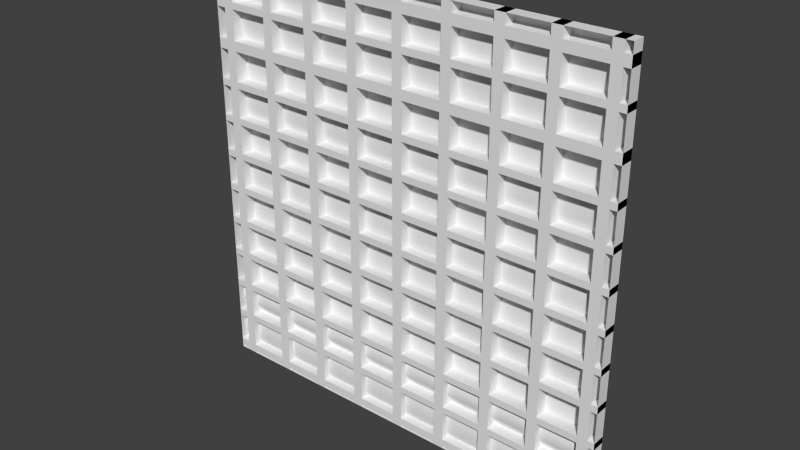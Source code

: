 # Source: maint2_3.blend  (saved by Blender 2.76.0; exported with 4.5.12 LTS)
import bpy
from mathutils import Matrix  # noqa: F401  (used for matrix-valued properties, if any)

bpy.ops.wm.read_factory_settings(use_empty=True)
scene = bpy.context.scene
scene.name = 'Scene'

# ---- collections
col_collection_1 = bpy.data.collections.new('Collection 1'); scene.collection.children.link(col_collection_1)

# ---- materials (node trees are filled in below, after node groups)
mat_maint2_3 = bpy.data.materials.new('maint2_3')
mat_maint2_3.alpha_threshold = 0.0
mat_maint2_3.use_transparent_shadow = False
mat_maint2_3.roughness = 0.5

# ---- material node trees

# ---- world
world_world = bpy.data.worlds.new('World'); scene.world = world_world
world_world.color = (0.05088, 0.05088, 0.05088)
world_world.use_sun_shadow = False
world_world.sun_shadow_jitter_overblur = 0.0
world_world.cycles.sampling_method = 'MANUAL'
world_world.cycles.sample_map_resolution = 256

# ---- meshes
me_maint2_3_005 = bpy.data.meshes.new('maint2_3.005')
me_maint2_3_005.from_pydata([(-1.28, 1.36, -1.28), (-1.28, 1.36, 1.28), (-1.28, 1.28, 1.28), (-1.28, 1.28, -1.28)], [], [(1, 2, 3, 0)])
_uv = me_maint2_3_005.uv_layers.new(name='UVMap')
_uv.uv.foreach_set('vector', [0.0, 1.0, 0.0, 1.0, 0.0, 0.0, 0.0, 0.0])
me_maint2_3_005.materials.append(mat_maint2_3)
me_maint2_3_005.use_remesh_preserve_volume = False
me_maint2_3_005.use_remesh_preserve_attributes = False
me_maint2_3_005.use_mirror_vertex_groups = False
me_maint2_3_005.update()
me_maint2_3_004 = bpy.data.meshes.new('maint2_3.004')
me_maint2_3_004.from_pydata([(-1.28, 1.36, 1.28), (1.28, 1.36, 1.28), (-1.28, 1.28, 1.28), (1.28, 1.28, 1.28)], [], [(1, 3, 2, 0)])
_uv = me_maint2_3_004.uv_layers.new(name='UVMap')
_uv.uv.foreach_set('vector', [1.0, 1.0, 1.0, 1.0, 0.0, 1.0, 0.0, 1.0])
me_maint2_3_004.materials.append(mat_maint2_3)
me_maint2_3_004.use_remesh_preserve_volume = False
me_maint2_3_004.use_remesh_preserve_attributes = False
me_maint2_3_004.use_mirror_vertex_groups = False
me_maint2_3_004.update()
me_maint2_3_003 = bpy.data.meshes.new('maint2_3.003')
me_maint2_3_003.from_pydata([(1.28, 1.36, -1.28), (1.28, 1.36, 1.28), (1.28, 1.28, -1.28), (1.28, 1.28, 1.28)], [], [(0, 2, 3, 1)])
_uv = me_maint2_3_003.uv_layers.new(name='UVMap')
_uv.uv.foreach_set('vector', [1.0, 0.0, 1.0, 0.0, 1.0, 1.0, 1.0, 1.0])
me_maint2_3_003.materials.append(mat_maint2_3)
me_maint2_3_003.use_remesh_preserve_volume = False
me_maint2_3_003.use_remesh_preserve_attributes = False
me_maint2_3_003.use_mirror_vertex_groups = False
me_maint2_3_003.update()
me_maint2_3_002 = bpy.data.meshes.new('maint2_3.002')
me_maint2_3_002.from_pydata([(-1.28, 1.36, -1.28), (1.28, 1.36, -1.28), (-1.28, 1.28, -1.28), (1.28, 1.28, -1.28)], [], [(0, 2, 3, 1)])
_uv = me_maint2_3_002.uv_layers.new(name='UVMap')
_uv.uv.foreach_set('vector', [0.0, 0.0, 0.0, 0.0, 1.0, 0.0, 1.0, 0.0])
me_maint2_3_002.materials.append(mat_maint2_3)
me_maint2_3_002.use_remesh_preserve_volume = False
me_maint2_3_002.use_remesh_preserve_attributes = False
me_maint2_3_002.use_mirror_vertex_groups = False
me_maint2_3_002.update()
me_maint2_3_001 = bpy.data.meshes.new('maint2_3.001')
me_maint2_3_001.from_pydata([(1.28, 1.28, 0.54), (-1.22, 1.28, -1.28), (1.28, 1.28, 0.5), (-1.16, 1.28, -1.28), (1.28, 1.28, 0.32), (1.28, 1.28, 0.28), (-0.92, 1.28, -1.28), (-0.86, 1.28, -1.28), (1.28, 1.28, 0.1), (1.28, 1.28, 0.06), (-0.62, 1.28, -1.28), (-0.56, 1.28, -1.28), (1.28, 1.28, -0.12), (1.28, 1.28, -0.16), (-0.32, 1.28, -1.28), (-0.26, 1.28, -1.28), (1.28, 1.28, -0.34), (1.28, 1.28, -0.38), (-0.02, 1.28, -1.28), (0.04, 1.28, -1.28), (1.28, 1.28, -0.56), (1.28, 1.28, -0.6), (0.28, 1.28, -1.28), (1.28, 1.28, -0.78), (1.28, 1.28, -0.82), (0.34, 1.28, -1.28), (1.28, 1.28, -1.0), (1.28, 1.28, -1.04), (0.58, 1.28, -1.28), (0.64, 1.28, -1.28), (1.28, 1.28, -1.22), (1.28, 1.28, -1.26), (-1.28, 1.28, -1.26), (0.88, 1.28, -1.28), (-1.28, 1.28, -1.22), (0.94, 1.28, -1.28), (-1.28, 1.28, -1.04), (-1.28, 1.28, -1.0), (1.18, 1.28, -1.28), (1.24, 1.28, -1.28), (1.24, 1.28, 1.28), (1.18, 1.28, 1.28), (-1.28, 1.28, -0.82), (-1.28, 1.28, -0.78), (0.94, 1.28, 1.28), (0.88, 1.28, 1.28), (-1.28, 1.28, -0.6), (-1.28, 1.28, -0.56), (0.64, 1.28, 1.28), (-1.28, 1.28, -0.38), (-1.28, 1.28, -0.34), (0.58, 1.28, 1.28), (-1.28, 1.28, -0.16), (-1.28, 1.28, -0.12), (0.34, 1.28, 1.28), (0.28, 1.28, 1.28), (-1.28, 1.28, 0.06), (-1.28, 1.28, 0.1), (0.04, 1.28, 1.28), (-0.02, 1.28, 1.28), (-1.28, 1.28, 0.28), (-1.28, 1.28, 0.32), (-0.26, 1.28, 1.28), (-0.32, 1.28, 1.28), (-1.28, 1.28, 0.5), (-1.28, 1.28, 0.54), (-0.56, 1.28, 1.28), (-0.62, 1.28, 1.28), (-1.28, 1.28, 0.72), (-1.28, 1.28, 0.78), (-0.86, 1.28, 1.28), (-0.92, 1.28, 1.28), (-1.28, 1.28, 0.96), (-1.28, 1.28, 1.0), (-1.16, 1.28, 1.28), (-1.28, 1.28, 1.16), (-1.28, 1.28, 1.22), (-1.22, 1.28, 1.28), (1.28, 1.28, 0.72), (1.28, 1.28, 0.78), (1.28, 1.28, 0.96), (1.28, 1.28, 1.0), (1.28, 1.28, 1.16), (1.28, 1.28, 1.22), (-1.22, 1.28, -1.26), (-1.22, 1.28, -1.22), (-1.22, 1.28, -1.04), (-1.22, 1.28, -1.0), (-1.22, 1.28, -0.82), (-1.22, 1.28, -0.78), (-1.22, 1.28, -0.6), (-1.22, 1.28, -0.56), (-1.22, 1.28, -0.38), (-1.22, 1.28, -0.34), (-1.22, 1.28, -0.16), (-1.22, 1.28, -0.12), (-1.22, 1.28, 0.06), (-1.22, 1.28, 0.1), (-1.22, 1.28, 0.28), (-1.22, 1.28, 0.32), (-1.22, 1.28, 0.5), (-1.22, 1.28, 0.54), (-1.22, 1.28, 0.72), (-1.22, 1.28, 0.78), (-1.22, 1.28, 0.96), (-1.22, 1.28, 1.0), (-1.22, 1.28, 1.16), (-1.22, 1.28, 1.22), (-1.16, 1.28, -1.26), (-1.16, 1.28, -1.22), (-1.16, 1.28, -1.04), (-1.16, 1.28, -1.0), (-1.16, 1.28, -0.82), (-1.16, 1.28, -0.78), (-1.16, 1.28, -0.6), (-1.16, 1.28, -0.56), (-1.16, 1.28, -0.38), (-1.16, 1.28, -0.34), (-1.16, 1.28, -0.16), (-1.16, 1.28, -0.12), (-1.16, 1.28, 0.06), (-1.16, 1.28, 0.1), (-1.16, 1.28, 0.28), (-1.16, 1.28, 0.32), (-1.16, 1.28, 0.5), (-1.16, 1.28, 0.54), (-1.16, 1.28, 0.72), (-1.16, 1.28, 0.78), (-1.16, 1.28, 0.96), (-1.16, 1.28, 1.0), (-1.16, 1.28, 1.16), (-1.16, 1.28, 1.22), (-0.92, 1.28, -1.26), (-0.92, 1.28, -1.22), (-0.92, 1.28, -1.04), (-0.92, 1.28, -1.0), (-0.92, 1.28, -0.82), (-0.92, 1.28, -0.78), (-0.92, 1.28, -0.6), (-0.92, 1.28, -0.56), (-0.92, 1.28, -0.38), (-0.92, 1.28, -0.34), (-0.92, 1.28, -0.16), (-0.92, 1.28, -0.12), (-0.92, 1.28, 0.06), (-0.92, 1.28, 0.1), (-0.92, 1.28, 0.28), (-0.92, 1.28, 0.32), (-0.92, 1.28, 0.5), (-0.92, 1.28, 0.54), (-0.92, 1.28, 0.72), (-0.92, 1.28, 0.78), (-0.92, 1.28, 0.96), (-0.92, 1.28, 1.0), (-0.92, 1.28, 1.16), (-0.92, 1.28, 1.22), (-0.86, 1.28, -1.26), (-0.86, 1.28, -1.22), (-0.86, 1.28, -1.04), (-0.86, 1.28, -1.0), (-0.86, 1.28, -0.82), (-0.86, 1.28, -0.78), (-0.86, 1.28, -0.6), (-0.86, 1.28, -0.56), (-0.86, 1.28, -0.38), (-0.86, 1.28, -0.34), (-0.86, 1.28, -0.16), (-0.86, 1.28, -0.12), (-0.86, 1.28, 0.06), (-0.86, 1.28, 0.1), (-0.86, 1.28, 0.28), (-0.86, 1.28, 0.32), (-0.86, 1.28, 0.5), (-0.86, 1.28, 0.54), (-0.86, 1.28, 0.72), (-0.86, 1.28, 0.78), (-0.86, 1.28, 0.96), (-0.86, 1.28, 1.0), (-0.86, 1.28, 1.16), (-0.86, 1.28, 1.22), (-0.62, 1.28, -1.26), (-0.62, 1.28, -1.22), (-0.62, 1.28, -1.04), (-0.62, 1.28, -1.0), (-0.62, 1.28, -0.82), (-0.62, 1.28, -0.78), (-0.62, 1.28, -0.6), (-0.62, 1.28, -0.56), (-0.62, 1.28, -0.38), (-0.62, 1.28, -0.34), (-0.62, 1.28, -0.16), (-0.62, 1.28, -0.12), (-0.62, 1.28, 0.06), (-0.62, 1.28, 0.1), (-0.62, 1.28, 0.28), (-0.62, 1.28, 0.32), (-0.62, 1.28, 0.5), (-0.62, 1.28, 0.54), (-0.62, 1.28, 0.72), (-0.62, 1.28, 0.78), (-0.62, 1.28, 0.96), (-0.62, 1.28, 1.0), (-0.62, 1.28, 1.16), (-0.62, 1.28, 1.22), (-0.56, 1.28, -1.26), (-0.56, 1.28, -1.22), (-0.56, 1.28, -1.04), (-0.56, 1.28, -1.0), (-0.56, 1.28, -0.82), (-0.56, 1.28, -0.78), (-0.56, 1.28, -0.6), (-0.56, 1.28, -0.56), (-0.56, 1.28, -0.38), (-0.56, 1.28, -0.34), (-0.56, 1.28, -0.16), (-0.56, 1.28, -0.12), (-0.56, 1.28, 0.06), (-0.56, 1.28, 0.1), (-0.56, 1.28, 0.28), (-0.56, 1.28, 0.32), (-0.56, 1.28, 0.5), (-0.56, 1.28, 0.54), (-0.56, 1.28, 0.72), (-0.56, 1.28, 0.78), (-0.56, 1.28, 0.96), (-0.56, 1.28, 1.0), (-0.56, 1.28, 1.16), (-0.56, 1.28, 1.22), (-0.32, 1.28, -1.26), (-0.32, 1.28, -1.22), (-0.32, 1.28, -1.04), (-0.32, 1.28, -1.0), (-0.32, 1.28, -0.82), (-0.32, 1.28, -0.78), (-0.32, 1.28, -0.6), (-0.32, 1.28, -0.56), (-0.32, 1.28, -0.38), (-0.32, 1.28, -0.34), (-0.32, 1.28, -0.16), (-0.32, 1.28, -0.12), (-0.32, 1.28, 0.06), (-0.32, 1.28, 0.1), (-0.32, 1.28, 0.28), (-0.32, 1.28, 0.32), (-0.32, 1.28, 0.5), (-0.32, 1.28, 0.54), (-0.32, 1.28, 0.72), (-0.32, 1.28, 0.78), (-0.32, 1.28, 0.96), (-0.32, 1.28, 1.0), (-0.32, 1.28, 1.16), (-0.32, 1.28, 1.22), (-0.26, 1.28, -1.26), (-0.26, 1.28, -1.22), (-0.26, 1.28, -1.04), (-0.26, 1.28, -1.0), (-0.26, 1.28, -0.82), (-0.26, 1.28, -0.78), (-0.26, 1.28, -0.6), (-0.26, 1.28, -0.56), (-0.26, 1.28, -0.38), (-0.26, 1.28, -0.34), (-0.26, 1.28, -0.16), (-0.26, 1.28, -0.12), (-0.26, 1.28, 0.06), (-0.26, 1.28, 0.1), (-0.26, 1.28, 0.28), (-0.26, 1.28, 0.32), (-0.26, 1.28, 0.5), (-0.26, 1.28, 0.54), (-0.26, 1.28, 0.72), (-0.26, 1.28, 0.78), (-0.26, 1.28, 0.96), (-0.26, 1.28, 1.0), (-0.26, 1.28, 1.16), (-0.26, 1.28, 1.22), (-0.02, 1.28, -1.26), (-0.02, 1.28, -1.22), (-0.02, 1.28, -1.04), (-0.02, 1.28, -1.0), (-0.02, 1.28, -0.82), (-0.02, 1.28, -0.78), (-0.02, 1.28, -0.6), (-0.02, 1.28, -0.56), (-0.02, 1.28, -0.38), (-0.02, 1.28, -0.34), (-0.02, 1.28, -0.16), (-0.02, 1.28, -0.12), (-0.02, 1.28, 0.06), (-0.02, 1.28, 0.1), (-0.02, 1.28, 0.28), (-0.02, 1.28, 0.32), (-0.02, 1.28, 0.5), (-0.02, 1.28, 0.54), (-0.02, 1.28, 0.72), (-0.02, 1.28, 0.78), (-0.02, 1.28, 0.96), (-0.02, 1.28, 1.0), (-0.02, 1.28, 1.16), (-0.02, 1.28, 1.22), (0.04, 1.28, -1.26), (0.04, 1.28, -1.22), (0.04, 1.28, -1.04), (0.04, 1.28, -1.0), (0.04, 1.28, -0.82), (0.04, 1.28, -0.78), (0.04, 1.28, -0.6), (0.04, 1.28, -0.56), (0.04, 1.28, -0.38), (0.04, 1.28, -0.34), (0.04, 1.28, -0.16), (0.04, 1.28, -0.12), (0.04, 1.28, 0.06), (0.04, 1.28, 0.1), (0.04, 1.28, 0.28), (0.04, 1.28, 0.32), (0.04, 1.28, 0.5), (0.04, 1.28, 0.54), (0.04, 1.28, 0.72), (0.04, 1.28, 0.78), (0.04, 1.28, 0.96), (0.04, 1.28, 1.0), (0.04, 1.28, 1.16), (0.04, 1.28, 1.22), (0.28, 1.28, -1.26), (0.28, 1.28, -1.22), (0.28, 1.28, -1.04), (0.28, 1.28, -1.0), (0.28, 1.28, -0.82), (0.28, 1.28, -0.78), (0.28, 1.28, -0.6), (0.28, 1.28, -0.56), (0.28, 1.28, -0.38), (0.28, 1.28, -0.34), (0.28, 1.28, -0.16), (0.28, 1.28, -0.12), (0.28, 1.28, 0.06), (0.28, 1.28, 0.1), (0.28, 1.28, 0.28), (0.28, 1.28, 0.32), (0.28, 1.28, 0.5), (0.28, 1.28, 0.54), (0.28, 1.28, 0.72), (0.28, 1.28, 0.78), (0.28, 1.28, 0.96), (0.28, 1.28, 1.0), (0.28, 1.28, 1.16), (0.28, 1.28, 1.22), (0.34, 1.28, -1.26), (0.34, 1.28, -1.22), (0.34, 1.28, -1.04), (0.34, 1.28, -1.0), (0.34, 1.28, -0.82), (0.34, 1.28, -0.78), (0.34, 1.28, -0.6), (0.34, 1.28, -0.56), (0.34, 1.28, -0.38), (0.34, 1.28, -0.34), (0.34, 1.28, -0.16), (0.34, 1.28, -0.12), (0.34, 1.28, 0.06), (0.34, 1.28, 0.1), (0.34, 1.28, 0.28), (0.34, 1.28, 0.32), (0.34, 1.28, 0.5), (0.34, 1.28, 0.54), (0.34, 1.28, 0.72), (0.34, 1.28, 0.78), (0.34, 1.28, 0.96), (0.34, 1.28, 1.0), (0.34, 1.28, 1.16), (0.34, 1.28, 1.22), (0.58, 1.28, -1.26), (0.58, 1.28, -1.22), (0.58, 1.28, -1.04), (0.58, 1.28, -1.0), (0.58, 1.28, -0.82), (0.58, 1.28, -0.78), (0.58, 1.28, -0.6), (0.58, 1.28, -0.56), (0.58, 1.28, -0.38), (0.58, 1.28, -0.34), (0.58, 1.28, -0.16), (0.58, 1.28, -0.12), (0.58, 1.28, 0.06), (0.58, 1.28, 0.1), (0.58, 1.28, 0.28), (0.58, 1.28, 0.32), (0.58, 1.28, 0.5), (0.58, 1.28, 0.54), (0.58, 1.28, 0.72), (0.58, 1.28, 0.78), (0.58, 1.28, 0.96), (0.58, 1.28, 1.0), (0.58, 1.28, 1.16), (0.58, 1.28, 1.22), (0.64, 1.28, -1.26), (0.64, 1.28, -1.22), (0.64, 1.28, -1.04), (0.64, 1.28, -1.0), (0.64, 1.28, -0.82), (0.64, 1.28, -0.78), (0.64, 1.28, -0.6), (0.64, 1.28, -0.56), (0.64, 1.28, -0.38), (0.64, 1.28, -0.34), (0.64, 1.28, -0.16), (0.64, 1.28, -0.12), (0.64, 1.28, 0.06), (0.64, 1.28, 0.1), (0.64, 1.28, 0.28), (0.64, 1.28, 0.32), (0.64, 1.28, 0.5), (0.64, 1.28, 0.54), (0.64, 1.28, 0.72), (0.64, 1.28, 0.78), (0.64, 1.28, 0.96), (0.64, 1.28, 1.0), (0.64, 1.28, 1.16), (0.64, 1.28, 1.22), (0.88, 1.28, -1.26), (0.88, 1.28, -1.22), (0.88, 1.28, -1.04), (0.88, 1.28, -1.0), (0.88, 1.28, -0.82), (0.88, 1.28, -0.78), (0.88, 1.28, -0.6), (0.88, 1.28, -0.56), (0.88, 1.28, -0.38), (0.88, 1.28, -0.34), (0.88, 1.28, -0.16), (0.88, 1.28, -0.12), (0.88, 1.28, 0.06), (0.88, 1.28, 0.1), (0.88, 1.28, 0.28), (0.88, 1.28, 0.32), (0.88, 1.28, 0.5), (0.88, 1.28, 0.54), (0.88, 1.28, 0.72), (0.88, 1.28, 0.78), (0.88, 1.28, 0.96), (0.88, 1.28, 1.0), (0.88, 1.28, 1.16), (0.88, 1.28, 1.22), (0.94, 1.28, -1.26), (0.94, 1.28, -1.22), (0.94, 1.28, -1.04), (0.94, 1.28, -1.0), (0.94, 1.28, -0.82), (0.94, 1.28, -0.78), (0.94, 1.28, -0.6), (0.94, 1.28, -0.56), (0.94, 1.28, -0.38), (0.94, 1.28, -0.34), (0.94, 1.28, -0.16), (0.94, 1.28, -0.12), (0.94, 1.28, 0.06), (0.94, 1.28, 0.1), (0.94, 1.28, 0.28), (0.94, 1.28, 0.32), (0.94, 1.28, 0.5), (0.94, 1.28, 0.54), (0.94, 1.28, 0.72), (0.94, 1.28, 0.78), (0.94, 1.28, 0.96), (0.94, 1.28, 1.0), (0.94, 1.28, 1.16), (0.94, 1.28, 1.22), (1.18, 1.28, -1.26), (1.18, 1.28, -1.22), (1.18, 1.28, -1.04), (1.18, 1.28, -1.0), (1.18, 1.28, -0.82), (1.18, 1.28, -0.78), (1.18, 1.28, -0.6), (1.18, 1.28, -0.56), (1.18, 1.28, -0.38), (1.18, 1.28, -0.34), (1.18, 1.28, -0.16), (1.18, 1.28, -0.12), (1.18, 1.28, 0.06), (1.18, 1.28, 0.1), (1.18, 1.28, 0.28), (1.18, 1.28, 0.32), (1.18, 1.28, 0.5), (1.18, 1.28, 0.54), (1.18, 1.28, 0.72), (1.18, 1.28, 0.78), (1.18, 1.28, 0.96), (1.18, 1.28, 1.0), (1.18, 1.28, 1.16), (1.18, 1.28, 1.22), (1.24, 1.28, -1.26), (1.24, 1.28, -1.22), (1.24, 1.28, -1.04), (1.24, 1.28, -1.0), (1.24, 1.28, -0.82), (1.24, 1.28, -0.78), (1.24, 1.28, -0.6), (1.24, 1.28, -0.56), (1.24, 1.28, -0.38), (1.24, 1.28, -0.34), (1.24, 1.28, -0.16), (1.24, 1.28, -0.12), (1.24, 1.28, 0.06), (1.24, 1.28, 0.1), (1.24, 1.28, 0.28), (1.24, 1.28, 0.32), (1.24, 1.28, 0.5), (1.24, 1.28, 0.54), (1.24, 1.28, 0.72), (1.24, 1.28, 0.78), (1.24, 1.28, 0.96), (1.24, 1.28, 1.0), (1.24, 1.28, 1.16), (1.24, 1.28, 1.22), (1.28, 1.2, 0.54), (1.28, 1.2, 0.5), (-1.22, 1.2, -1.28), (-1.16, 1.2, -1.28), (1.28, 1.2, 0.32), (1.28, 1.2, 0.28), (-0.92, 1.2, -1.28), (-0.86, 1.2, -1.28), (1.28, 1.2, 0.1), (1.28, 1.2, 0.06), (-0.62, 1.2, -1.28), (-0.56, 1.2, -1.28), (1.28, 1.2, -0.12), (1.28, 1.2, -0.16), (-0.32, 1.2, -1.28), (-0.26, 1.2, -1.28), (1.28, 1.2, -0.34), (1.28, 1.2, -0.38), (1.28, 1.2, -0.56), (-0.02, 1.2, -1.28), (0.04, 1.2, -1.28), (1.28, 1.2, -0.6), (1.28, 1.2, -0.78), (1.28, 1.2, -0.82), (0.28, 1.2, -1.28), (0.34, 1.2, -1.28), (1.28, 1.2, -1.0), (1.28, 1.2, -1.04), (0.58, 1.2, -1.28), (0.64, 1.2, -1.28), (1.28, 1.2, -1.22), (1.28, 1.2, -1.26), (-1.28, 1.2, -1.26), (-1.28, 1.2, -1.22), (0.88, 1.2, -1.28), (0.94, 1.2, -1.28), (-1.28, 1.2, -1.04), (-1.28, 1.2, -1.0), (1.18, 1.2, -1.28), (1.24, 1.2, -1.28), (1.24, 1.2, 1.28), (1.18, 1.2, 1.28), (-1.28, 1.2, -0.82), (-1.28, 1.2, -0.78), (-1.28, 1.2, -0.6), (0.94, 1.2, 1.28), (0.88, 1.2, 1.28), (-1.28, 1.2, -0.56), (-1.28, 1.2, -0.38), (-1.28, 1.2, -0.34), (0.64, 1.2, 1.28), (0.58, 1.2, 1.28), (-1.28, 1.2, -0.16), (-1.28, 1.2, -0.12), (0.34, 1.2, 1.28), (0.28, 1.2, 1.28), (-1.28, 1.2, 0.06), (-1.28, 1.2, 0.1), (0.04, 1.2, 1.28), (-0.02, 1.2, 1.28), (-1.28, 1.2, 0.28), (-1.28, 1.2, 0.32), (-0.26, 1.2, 1.28), (-0.32, 1.2, 1.28), (-1.28, 1.2, 0.5), (-1.28, 1.2, 0.54), (-0.56, 1.2, 1.28), (-0.62, 1.2, 1.28), (-1.28, 1.2, 0.72), (-1.28, 1.2, 0.78), (-1.28, 1.2, 0.96), (-0.86, 1.2, 1.28), (-0.92, 1.2, 1.28), (-1.28, 1.2, 1.0), (-1.28, 1.2, 1.16), (-1.28, 1.2, 1.22), (-1.16, 1.2, 1.28), (-1.22, 1.2, 1.28), (-1.22, 1.2, 0.1), (-1.22, 1.2, 0.06), (-1.22, 1.2, -0.12), (-1.22, 1.2, -0.16), (-1.22, 1.2, -0.34), (-1.22, 1.2, -0.38), (-1.22, 1.2, -0.56), (-1.22, 1.2, -0.6), (-1.22, 1.2, -0.78), (-1.22, 1.2, -0.82), (-1.22, 1.2, -1.0), (-1.22, 1.2, -1.04), (-1.22, 1.2, -1.22), (-1.22, 1.2, -1.26), (1.28, 1.2, 1.22), (1.28, 1.2, 1.16), (1.28, 1.2, 1.0), (1.28, 1.2, 0.96), (1.28, 1.2, 0.78), (1.28, 1.2, 0.72), (-1.22, 1.2, 0.28), (-1.22, 1.2, 0.32), (-1.22, 1.2, 0.5), (-1.22, 1.2, 0.54), (-1.22, 1.2, 0.72), (-1.22, 1.2, 0.78), (-1.22, 1.2, 0.96), (-1.22, 1.2, 1.0), (-1.22, 1.2, 1.16), (-1.22, 1.2, 1.22), (-1.16, 1.2, -1.26), (-1.16, 1.2, -1.22), (-1.16, 1.2, -1.04), (-1.16, 1.2, -1.0), (-1.16, 1.2, -0.82), (-1.16, 1.2, -0.78), (-1.16, 1.2, -0.6), (-1.16, 1.2, -0.56), (-1.16, 1.2, -0.38), (-1.16, 1.2, -0.34), (-1.16, 1.2, -0.16), (-1.16, 1.2, -0.12), (-1.16, 1.2, 0.06), (-1.16, 1.2, 0.1), (-1.16, 1.2, 0.28), (-1.16, 1.2, 0.32), (-1.16, 1.2, 0.5), (-1.16, 1.2, 0.54), (-1.16, 1.2, 0.72), (-1.16, 1.2, 0.78), (-1.16, 1.2, 0.96), (-1.16, 1.2, 1.0), (-1.16, 1.2, 1.16), (-1.16, 1.2, 1.22), (-0.92, 1.2, -1.26), (-0.92, 1.2, -1.22), (-0.92, 1.2, -1.04), (-0.92, 1.2, -1.0), (-0.92, 1.2, -0.82), (-0.92, 1.2, -0.78), (-0.92, 1.2, -0.6), (-0.92, 1.2, -0.56), (-0.92, 1.2, -0.38), (-0.92, 1.2, -0.34), (-0.92, 1.2, -0.16), (-0.92, 1.2, -0.12), (-0.92, 1.2, 0.06), (-0.92, 1.2, 0.1), (-0.92, 1.2, 0.28), (-0.92, 1.2, 0.32), (-0.92, 1.2, 0.5), (-0.92, 1.2, 0.54), (-0.92, 1.2, 0.72), (-0.92, 1.2, 0.78), (-0.92, 1.2, 0.96), (-0.92, 1.2, 1.0), (-0.92, 1.2, 1.16), (-0.92, 1.2, 1.22), (-0.86, 1.2, -1.26), (-0.86, 1.2, -1.22), (-0.86, 1.2, -1.04), (-0.86, 1.2, -1.0), (-0.86, 1.2, -0.82), (-0.86, 1.2, -0.78), (-0.86, 1.2, -0.6), (-0.86, 1.2, -0.56), (-0.86, 1.2, -0.38), (-0.86, 1.2, -0.34), (-0.86, 1.2, -0.16), (-0.86, 1.2, -0.12), (-0.86, 1.2, 0.06), (-0.86, 1.2, 0.1), (-0.86, 1.2, 0.28), (-0.86, 1.2, 0.32), (-0.86, 1.2, 0.5), (-0.86, 1.2, 0.54), (-0.86, 1.2, 0.72), (-0.86, 1.2, 0.78), (-0.86, 1.2, 0.96), (-0.86, 1.2, 1.0), (-0.86, 1.2, 1.16), (-0.86, 1.2, 1.22), (-0.62, 1.2, -1.26), (-0.62, 1.2, -1.22), (-0.62, 1.2, -1.04), (-0.62, 1.2, -1.0), (-0.62, 1.2, -0.82), (-0.62, 1.2, -0.78), (-0.62, 1.2, -0.6), (-0.62, 1.2, -0.56), (-0.62, 1.2, -0.38), (-0.62, 1.2, -0.34), (-0.62, 1.2, -0.16), (-0.62, 1.2, -0.12), (-0.62, 1.2, 0.06), (-0.62, 1.2, 0.1), (-0.62, 1.2, 0.28), (-0.62, 1.2, 0.32), (-0.62, 1.2, 0.5), (-0.62, 1.2, 0.54), (-0.62, 1.2, 0.72), (-0.62, 1.2, 0.78), (-0.62, 1.2, 0.96), (-0.62, 1.2, 1.0), (-0.62, 1.2, 1.16), (-0.62, 1.2, 1.22), (-0.56, 1.2, -1.26), (-0.56, 1.2, -1.22), (-0.56, 1.2, -1.04), (-0.56, 1.2, -1.0), (-0.56, 1.2, -0.82), (-0.56, 1.2, -0.78), (-0.56, 1.2, -0.6), (-0.56, 1.2, -0.56), (-0.56, 1.2, -0.38), (-0.56, 1.2, -0.34), (-0.56, 1.2, -0.16), (-0.56, 1.2, -0.12), (-0.56, 1.2, 0.06), (-0.56, 1.2, 0.1), (-0.56, 1.2, 0.28), (-0.56, 1.2, 0.32), (-0.56, 1.2, 0.5), (-0.56, 1.2, 0.54), (-0.56, 1.2, 0.72), (-0.56, 1.2, 0.78), (-0.56, 1.2, 0.96), (-0.56, 1.2, 1.0), (-0.56, 1.2, 1.16), (-0.56, 1.2, 1.22), (-0.32, 1.2, -1.26), (-0.32, 1.2, -1.22), (-0.32, 1.2, -1.04), (-0.32, 1.2, -1.0), (-0.32, 1.2, -0.82), (-0.32, 1.2, -0.78), (-0.32, 1.2, -0.6), (-0.32, 1.2, -0.56), (-0.32, 1.2, -0.38), (-0.32, 1.2, -0.34), (-0.32, 1.2, -0.16), (-0.32, 1.2, -0.12), (-0.32, 1.2, 0.06), (-0.32, 1.2, 0.1), (-0.32, 1.2, 0.28), (-0.32, 1.2, 0.32), (-0.32, 1.2, 0.5), (-0.32, 1.2, 0.54), (-0.32, 1.2, 0.72), (-0.32, 1.2, 0.78), (-0.32, 1.2, 0.96), (-0.32, 1.2, 1.0), (-0.32, 1.2, 1.16), (-0.32, 1.2, 1.22), (-0.26, 1.2, -1.26), (-0.26, 1.2, -1.22), (-0.26, 1.2, -1.04), (-0.26, 1.2, -1.0), (-0.26, 1.2, -0.82), (-0.26, 1.2, -0.78), (-0.26, 1.2, -0.6), (-0.26, 1.2, -0.56), (-0.26, 1.2, -0.38), (-0.26, 1.2, -0.34), (-0.26, 1.2, -0.16), (-0.26, 1.2, -0.12), (-0.26, 1.2, 0.06), (-0.26, 1.2, 0.1), (-0.26, 1.2, 0.28), (-0.26, 1.2, 0.32), (-0.26, 1.2, 0.5), (-0.26, 1.2, 0.54), (-0.26, 1.2, 0.72), (-0.26, 1.2, 0.78), (-0.26, 1.2, 0.96), (-0.26, 1.2, 1.0), (-0.26, 1.2, 1.16), (-0.26, 1.2, 1.22), (-0.02, 1.2, -1.26), (-0.02, 1.2, -1.22), (-0.02, 1.2, -1.04), (-0.02, 1.2, -1.0), (-0.02, 1.2, -0.82), (-0.02, 1.2, -0.78), (-0.02, 1.2, -0.6), (-0.02, 1.2, -0.56), (-0.02, 1.2, -0.38), (-0.02, 1.2, -0.34), (-0.02, 1.2, -0.16), (-0.02, 1.2, -0.12), (-0.02, 1.2, 0.06), (-0.02, 1.2, 0.1), (-0.02, 1.2, 0.28), (-0.02, 1.2, 0.32), (-0.02, 1.2, 0.5), (-0.02, 1.2, 0.54), (-0.02, 1.2, 0.72), (-0.02, 1.2, 0.78), (-0.02, 1.2, 0.96), (-0.02, 1.2, 1.0), (-0.02, 1.2, 1.16), (-0.02, 1.2, 1.22), (0.04, 1.2, -1.26), (0.04, 1.2, -1.22), (0.04, 1.2, -1.04), (0.04, 1.2, -1.0), (0.04, 1.2, -0.82), (0.04, 1.2, -0.78), (0.04, 1.2, -0.6), (0.04, 1.2, -0.56), (0.04, 1.2, -0.38), (0.04, 1.2, -0.34), (0.04, 1.2, -0.16), (0.04, 1.2, -0.12), (0.04, 1.2, 0.06), (0.04, 1.2, 0.1), (0.04, 1.2, 0.28), (0.04, 1.2, 0.32), (0.04, 1.2, 0.5), (0.04, 1.2, 0.54), (0.04, 1.2, 0.72), (0.04, 1.2, 0.78), (0.04, 1.2, 0.96), (0.04, 1.2, 1.0), (0.04, 1.2, 1.16), (0.04, 1.2, 1.22), (0.28, 1.2, -1.26), (0.28, 1.2, -1.22), (0.28, 1.2, -1.04), (0.28, 1.2, -1.0), (0.28, 1.2, -0.82), (0.28, 1.2, -0.78), (0.28, 1.2, -0.6), (0.28, 1.2, -0.56), (0.28, 1.2, -0.38), (0.28, 1.2, -0.34), (0.28, 1.2, -0.16), (0.28, 1.2, -0.12), (0.28, 1.2, 0.06), (0.28, 1.2, 0.1), (0.28, 1.2, 0.28), (0.28, 1.2, 0.32), (0.28, 1.2, 0.5), (0.28, 1.2, 0.54), (0.28, 1.2, 0.72), (0.28, 1.2, 0.78), (0.28, 1.2, 0.96), (0.28, 1.2, 1.0), (0.28, 1.2, 1.16), (0.28, 1.2, 1.22), (0.34, 1.2, -1.26), (0.34, 1.2, -1.22), (0.34, 1.2, -1.04), (0.34, 1.2, -1.0), (0.34, 1.2, -0.82), (0.34, 1.2, -0.78), (0.34, 1.2, -0.6), (0.34, 1.2, -0.56), (0.34, 1.2, -0.38), (0.34, 1.2, -0.34), (0.34, 1.2, -0.16), (0.34, 1.2, -0.12), (0.34, 1.2, 0.06), (0.34, 1.2, 0.1), (0.34, 1.2, 0.28), (0.34, 1.2, 0.32), (0.34, 1.2, 0.5), (0.34, 1.2, 0.54), (0.34, 1.2, 0.72), (0.34, 1.2, 0.78), (0.34, 1.2, 0.96), (0.34, 1.2, 1.0), (0.34, 1.2, 1.16), (0.34, 1.2, 1.22), (0.58, 1.2, -1.26), (0.58, 1.2, -1.22), (0.58, 1.2, -1.04), (0.58, 1.2, -1.0), (0.58, 1.2, -0.82), (0.58, 1.2, -0.78), (0.58, 1.2, -0.6), (0.58, 1.2, -0.56), (0.58, 1.2, -0.38), (0.58, 1.2, -0.34), (0.58, 1.2, -0.16), (0.58, 1.2, -0.12), (0.58, 1.2, 0.06), (0.58, 1.2, 0.1), (0.58, 1.2, 0.28), (0.58, 1.2, 0.32), (0.58, 1.2, 0.5), (0.58, 1.2, 0.54), (0.58, 1.2, 0.72), (0.58, 1.2, 0.78), (0.58, 1.2, 0.96), (0.58, 1.2, 1.0), (0.58, 1.2, 1.16), (0.58, 1.2, 1.22), (0.64, 1.2, -1.26), (0.64, 1.2, -1.22), (0.64, 1.2, -1.04), (0.64, 1.2, -1.0), (0.64, 1.2, -0.82), (0.64, 1.2, -0.78), (0.64, 1.2, -0.6), (0.64, 1.2, -0.56), (0.64, 1.2, -0.38), (0.64, 1.2, -0.34), (0.64, 1.2, -0.16), (0.64, 1.2, -0.12), (0.64, 1.2, 0.06), (0.64, 1.2, 0.1), (0.64, 1.2, 0.28), (0.64, 1.2, 0.32), (0.64, 1.2, 0.5), (0.64, 1.2, 0.54), (0.64, 1.2, 0.72), (0.64, 1.2, 0.78), (0.64, 1.2, 0.96), (0.64, 1.2, 1.0), (0.64, 1.2, 1.16), (0.64, 1.2, 1.22), (0.88, 1.2, -1.26), (0.88, 1.2, -1.22), (0.88, 1.2, -1.04), (0.88, 1.2, -1.0), (0.88, 1.2, -0.82), (0.88, 1.2, -0.78), (0.88, 1.2, -0.6), (0.88, 1.2, -0.56), (0.88, 1.2, -0.38), (0.88, 1.2, -0.34), (0.88, 1.2, -0.16), (0.88, 1.2, -0.12), (0.88, 1.2, 0.06), (0.88, 1.2, 0.1), (0.88, 1.2, 0.28), (0.88, 1.2, 0.32), (0.88, 1.2, 0.5), (0.88, 1.2, 0.54), (0.88, 1.2, 0.72), (0.88, 1.2, 0.78), (0.88, 1.2, 0.96), (0.88, 1.2, 1.0), (0.88, 1.2, 1.16), (0.88, 1.2, 1.22), (0.94, 1.2, -1.26), (0.94, 1.2, -1.22), (0.94, 1.2, -1.04), (0.94, 1.2, -1.0), (0.94, 1.2, -0.82), (0.94, 1.2, -0.78), (0.94, 1.2, -0.6), (0.94, 1.2, -0.56), (0.94, 1.2, -0.38), (0.94, 1.2, -0.34), (0.94, 1.2, -0.16), (0.94, 1.2, -0.12), (0.94, 1.2, 0.06), (0.94, 1.2, 0.1), (0.94, 1.2, 0.28), (0.94, 1.2, 0.32), (0.94, 1.2, 0.5), (0.94, 1.2, 0.54), (0.94, 1.2, 0.72), (0.94, 1.2, 0.78), (0.94, 1.2, 0.96), (0.94, 1.2, 1.0), (0.94, 1.2, 1.16), (0.94, 1.2, 1.22), (1.18, 1.2, -1.26), (1.18, 1.2, -1.22), (1.18, 1.2, -1.04), (1.18, 1.2, -1.0), (1.18, 1.2, -0.82), (1.18, 1.2, -0.78), (1.18, 1.2, -0.6), (1.18, 1.2, -0.56), (1.18, 1.2, -0.38), (1.18, 1.2, -0.34), (1.18, 1.2, -0.16), (1.18, 1.2, -0.12), (1.18, 1.2, 0.06), (1.18, 1.2, 0.1), (1.18, 1.2, 0.28), (1.18, 1.2, 0.32), (1.18, 1.2, 0.5), (1.18, 1.2, 0.54), (1.18, 1.2, 0.72), (1.18, 1.2, 0.78), (1.18, 1.2, 0.96), (1.18, 1.2, 1.0), (1.18, 1.2, 1.16), (1.18, 1.2, 1.22), (1.24, 1.2, -1.26), (1.24, 1.2, -1.22), (1.24, 1.2, -1.04), (1.24, 1.2, -1.0), (1.24, 1.2, -0.82), (1.24, 1.2, -0.78), (1.24, 1.2, -0.6), (1.24, 1.2, -0.56), (1.24, 1.2, -0.38), (1.24, 1.2, -0.34), (1.24, 1.2, -0.16), (1.24, 1.2, -0.12), (1.24, 1.2, 0.06), (1.24, 1.2, 0.1), (1.24, 1.2, 0.28), (1.24, 1.2, 0.32), (1.24, 1.2, 0.5), (1.24, 1.2, 0.54), (1.24, 1.2, 0.72), (1.24, 1.2, 0.78), (1.24, 1.2, 0.96), (1.24, 1.2, 1.0), (1.24, 1.2, 1.16), (1.24, 1.2, 1.22)], [], [(706, 707, 683, 682), (710, 711, 687, 686), (762, 246, 245, 761), (12, 528, 529, 13), (26, 542, 543, 27), (520, 521, 5, 4), (229, 745, 746, 230), (207, 208, 724, 723), (602, 601, 90, 89), (990, 474, 473, 989), (732, 731, 215, 216), (616, 100, 99, 615), (988, 472, 471, 987), (147, 663, 664, 148), (1001, 1002, 486, 485), (956, 440, 439, 955), (253, 254, 770, 769), (217, 218, 734, 733), (621, 622, 106, 105), (503, 504, 1020, 1019), (954, 438, 437, 953), (1024, 1023, 507, 508), (285, 801, 802, 286), (750, 234, 233, 749), (780, 779, 263, 264), (279, 795, 796, 280), (191, 707, 708, 192), (293, 809, 810, 294), (1004, 488, 487, 1003), (811, 812, 296, 295), (319, 320, 836, 835), (661, 662, 146, 145), (794, 278, 277, 793), (837, 836, 860, 859, 858, 857, 856, 855, 854, 853, 852, 851, 850, 849, 848, 847, 846, 845, 821, 820, 844, 843, 842, 841, 840, 540, 541, 864, 865, 866, 867, 868, 869, 870, 871, 872, 873, 874, 875, 876, 877, 878, 879, 880, 881, 882, 883, 884, 885, 886, 887, 570, 571, 863, 862, 861), (311, 312, 828, 827), (930, 929, 413, 414), (825, 309, 310, 826), (345, 861, 862, 346), (223, 224, 740, 739), (966, 965, 449, 450), (807, 808, 292, 291), (329, 845, 846, 330), (951, 952, 436, 435), (936, 550, 551, 960, 961, 962, 986, 987, 963, 964, 965, 966, 967, 968, 969, 970, 971, 972, 973, 974, 998, 999, 975, 976, 1000, 1001, 977, 978, 979, 980, 1004, 1005, 981, 982, 983, 561, 562, 959, 935, 934, 958, 957, 956, 955, 954, 953, 952, 951, 950, 949, 948, 947, 923, 922, 946, 945, 944, 943, 942, 941, 940, 939, 938, 937, 913, 912), (333, 849, 850, 334), (698, 182, 181, 697), (1000, 484, 483, 999), (499, 500, 1016, 1015), (858, 342, 341, 857), (86, 85, 606, 605), (940, 424, 423, 939), (705, 706, 190, 189), (855, 856, 340, 339), (760, 244, 243, 759), (803, 804, 288, 287), (729, 213, 214, 730), (758, 242, 241, 757), (354, 870, 869, 353), (331, 847, 848, 332), (710, 194, 193, 709), (727, 211, 212, 728), (271, 272, 788, 787), (883, 367, 368, 884), (974, 973, 457, 458), (135, 651, 652, 136), (889, 890, 374, 373), (524, 525, 9, 8), (30, 546, 547, 31), (712, 713, 689, 688), (305, 306, 822, 821), (716, 717, 693, 692), (794, 793, 769, 768, 792, 535, 536, 816, 840, 841, 817, 818, 842, 843, 819, 820, 821, 822, 846, 847, 823, 824, 848, 849, 825, 826, 850, 851, 827, 828, 852, 853, 829, 830, 854, 855, 831, 832, 856, 857, 833, 834, 858, 859, 835, 836, 837, 838, 862, 863, 839, 574, 575, 815, 814, 813, 812, 811, 810, 809, 808, 807, 806, 805, 804, 803, 802, 801, 777, 776, 800, 799, 798, 797, 773, 772, 796, 795, 771, 770), (548, 549, 34, 32), (716, 200, 199, 715), (614, 98, 97, 594), (633, 117, 118, 634), (915, 916, 940, 941, 917, 918, 942, 943, 919, 920, 944, 945, 921, 922, 923, 924, 948, 949, 925, 926, 950, 951, 927, 928, 952, 953, 929, 930, 954, 955, 931, 932, 956, 957, 933, 934, 935, 566, 567, 911, 887, 886, 910, 909, 885, 884, 908, 907, 883, 882, 906, 905, 881, 880, 904, 903, 879, 878, 902, 901, 877, 876, 900, 899, 875, 874, 898, 897, 873, 872, 896, 895, 871, 870, 894, 893, 869, 868, 892, 891, 867, 866, 890, 889, 865, 864, 888, 544, 545, 912, 913, 914, 938, 939), (607, 518, 519, 624, 648, 649, 625, 626, 627, 628, 652, 653, 629, 630, 654, 655, 631, 632, 656, 657, 633, 634, 658, 659, 635, 636, 660, 661, 637, 638, 662, 663, 639, 640, 664, 665, 641, 642, 666, 667, 643, 644, 668, 669, 645, 646, 670, 671, 647, 592, 593, 623, 591, 590, 622, 621, 589, 586, 620, 619, 585, 584, 618, 617, 581, 580, 616, 615, 577, 576, 614, 594, 573, 572, 595, 596, 569, 568, 597, 598, 565, 564, 599, 600, 563, 560, 601, 602, 559, 558, 603, 604, 553, 552, 605, 606, 549, 548), (842, 326, 325, 841), (527, 720, 721, 722, 723, 724, 748, 747, 746, 745, 744, 530, 531, 768, 769, 770, 771, 772, 773, 774, 798, 799, 775, 776, 777, 778, 802, 803, 779, 780, 804, 805, 781, 782, 806, 807, 783, 784, 808, 809, 785, 786, 810, 811, 787, 788, 812, 813, 789, 790, 814, 815, 791, 578, 579, 767, 766, 765, 764, 763, 762, 761, 760, 759, 758, 757, 756, 755, 754, 753, 752, 751, 750, 749, 725, 726, 727, 728, 729, 730, 731, 732, 733, 734, 735, 736, 737, 738, 739, 740, 741, 742, 743, 582, 583, 719, 718, 717, 716, 715, 714, 713, 712, 711, 710, 709, 708, 707, 706, 705, 704, 703, 702, 701, 700, 699, 675, 676, 677, 678, 679, 680, 681, 682, 683, 684, 685, 686, 687, 688, 689, 690, 691, 692, 693, 694, 695, 587, 588, 671, 670, 669, 668, 667, 666, 665, 664, 663, 662, 661, 660, 659, 658, 657, 656, 655, 654, 653, 652, 651, 627, 626, 650, 649, 648, 522, 523, 672, 673, 674, 698, 697, 696, 526), (762, 763, 739, 738), (819, 303, 304, 820), (756, 757, 733, 732), (758, 759, 735, 734), (713, 714, 198, 197), (766, 767, 743, 742), (700, 701, 677, 676), (754, 755, 731, 730), (708, 709, 685, 684), (714, 715, 691, 690), (719, 695, 694, 718), (744, 745, 721, 720), (697, 673, 672, 696), (746, 747, 723, 722), (750, 751, 727, 726), (679, 678, 702, 703), (752, 753, 729, 728), (704, 705, 681, 680), (760, 761, 737, 736), (764, 765, 741, 740), (537, 21, 20, 534), (539, 24, 23, 538), (540, 22, 25, 541), (898, 382, 381, 897), (544, 28, 29, 545), (550, 33, 35, 551), (553, 37, 36, 552), (554, 38, 39, 555), (744, 228, 14, 530), (556, 40, 41, 557), (175, 176, 692, 691), (559, 43, 42, 558), (561, 44, 45, 562), (563, 47, 46, 560), (565, 50, 49, 564), (566, 48, 51, 567), (569, 53, 52, 568), (570, 54, 55, 571), (981, 465, 466, 982), (573, 57, 56, 572), (574, 58, 59, 575), (577, 61, 60, 576), (578, 62, 63, 579), (581, 65, 64, 580), (582, 66, 67, 583), (984, 468, 38, 554), (585, 69, 68, 584), (587, 70, 71, 588), (589, 73, 72, 586), (1022, 1021, 505, 506), (591, 76, 75, 590), (592, 74, 77, 593), (593, 77, 107, 623), (644, 643, 127, 128), (647, 131, 74, 592), (257, 258, 774, 773), (752, 236, 235, 751), (701, 702, 186, 185), (588, 71, 155, 671), (695, 179, 70, 587), (509, 510, 1026, 1025), (96, 95, 596, 595), (992, 476, 475, 991), (583, 67, 203, 719), (743, 227, 66, 582), (115, 116, 632, 631), (854, 338, 337, 853), (1009, 493, 494, 1010), (579, 63, 251, 767), (791, 275, 62, 578), (718, 202, 201, 717), (119, 120, 636, 635), (575, 59, 299, 815), (839, 323, 58, 574), (620, 104, 103, 619), (668, 152, 151, 667), (183, 699, 700, 184), (571, 55, 347, 863), (887, 371, 54, 570), (607, 84, 1, 518), (766, 250, 249, 765), (994, 478, 477, 993), (609, 82, 83, 608), (567, 51, 395, 911), (935, 419, 48, 566), (611, 80, 81, 610), (562, 45, 443, 959), (983, 467, 44, 561), (613, 78, 79, 612), (531, 15, 252, 768), (557, 41, 491, 1007), (1031, 515, 40, 556), (255, 256, 772, 771), (1006, 490, 489, 1005), (123, 124, 640, 639), (555, 39, 492, 1008), (265, 266, 782, 781), (92, 91, 600, 599), (205, 206, 722, 721), (519, 3, 108, 624), (501, 502, 1018, 1017), (625, 109, 110, 626), (776, 775, 259, 260), (497, 498, 1014, 1013), (627, 111, 112, 628), (783, 267, 268, 784), (637, 121, 122, 638), (833, 317, 318, 834), (88, 87, 604, 603), (225, 226, 742, 741), (1012, 1011, 495, 496), (101, 617, 618, 102), (993, 969, 968, 992, 991, 967, 966, 990, 989, 965, 964, 988, 987, 986, 985, 961, 960, 984, 554, 555, 1008, 547, 546, 1009, 1010, 543, 542, 1011, 1012, 539, 538, 1013, 1014, 537, 534, 1015, 1016, 533, 532, 1017, 1018, 529, 528, 1019, 1020, 525, 524, 1021, 1022, 521, 520, 1023, 1024, 517, 516, 1025, 1026, 613, 612, 1027, 1028, 611, 610, 1029, 1030, 609, 608, 1031, 556, 557, 1007, 983, 982, 1006, 1005, 1004, 1003, 979, 978, 1002, 1001, 1000, 999, 998, 997, 973, 972, 996, 995, 971, 970, 994), (792, 276, 18, 535), (597, 94, 93, 598), (629, 113, 114, 630), (1029, 513, 514, 1030), (624, 108, 132, 648), (649, 133, 109, 625), (641, 125, 126, 642), (626, 110, 134, 650), (651, 135, 111, 627), (628, 112, 136, 652), (653, 137, 113, 629), (630, 114, 138, 654), (655, 139, 115, 631), (632, 116, 140, 656), (657, 141, 117, 633), (634, 118, 142, 658), (659, 143, 119, 635), (636, 120, 144, 660), (661, 145, 121, 637), (638, 122, 146, 662), (297, 813, 814, 298), (663, 147, 123, 639), (640, 124, 148, 664), (665, 149, 125, 641), (642, 126, 150, 666), (667, 151, 127, 643), (644, 128, 152, 668), (669, 153, 129, 645), (646, 130, 154, 670), (671, 155, 131, 647), (1008, 492, 31, 547), (546, 30, 493, 1009), (1010, 494, 27, 543), (542, 26, 495, 1011), (1012, 496, 24, 539), (538, 23, 497, 1013), (1014, 498, 21, 537), (534, 20, 499, 1015), (1016, 500, 17, 533), (532, 16, 501, 1017), (1018, 502, 13, 529), (648, 132, 6, 522), (528, 12, 503, 1019), (1020, 504, 9, 525), (524, 8, 505, 1021), (1022, 506, 5, 521), (520, 4, 507, 1023), (963, 447, 448, 964), (1024, 508, 2, 517), (516, 0, 509, 1025), (1026, 510, 78, 613), (612, 79, 511, 1027), (1028, 512, 80, 611), (610, 81, 513, 1029), (1030, 514, 82, 609), (798, 282, 281, 797), (608, 83, 515, 1031), (960, 444, 468, 984), (985, 469, 445, 961), (962, 446, 470, 986), (987, 471, 447, 963), (964, 448, 472, 988), (989, 473, 449, 965), (966, 450, 474, 990), (991, 475, 451, 967), (968, 452, 476, 992), (462, 978, 977, 461), (993, 477, 453, 969), (970, 454, 478, 994), (995, 479, 455, 971), (972, 456, 480, 996), (997, 481, 457, 973), (974, 458, 482, 998), (654, 138, 137, 653), (999, 483, 459, 975), (976, 460, 484, 1000), (1001, 485, 461, 977), (978, 462, 486, 1002), (1003, 487, 463, 979), (980, 464, 488, 1004), (1005, 489, 465, 981), (982, 466, 490, 1006), (1007, 491, 467, 983), (912, 396, 420, 936), (937, 421, 397, 913), (400, 916, 915, 399), (914, 398, 422, 938), (939, 423, 399, 915), (916, 400, 424, 940), (941, 425, 401, 917), (918, 402, 426, 942), (943, 427, 403, 919), (920, 404, 428, 944), (945, 429, 405, 921), (922, 406, 430, 946), (947, 431, 407, 923), (924, 408, 432, 948), (401, 402, 918, 917), (949, 433, 409, 925), (926, 410, 434, 950), (951, 435, 411, 927), (799, 800, 284, 283), (649, 650, 134, 133), (928, 412, 436, 952), (953, 437, 413, 929), (930, 414, 438, 954), (955, 439, 415, 931), (932, 416, 440, 956), (957, 441, 417, 933), (684, 683, 167, 168), (934, 418, 442, 958), (959, 443, 419, 935), (864, 348, 372, 888), (889, 373, 349, 865), (866, 350, 374, 890), (891, 375, 351, 867), (975, 459, 460, 976), (868, 352, 376, 892), (893, 377, 353, 869), (870, 354, 378, 894), (895, 379, 355, 871), (536, 19, 300, 816), (872, 356, 380, 896), (897, 381, 357, 873), (874, 358, 382, 898), (903, 904, 388, 387), (165, 166, 682, 681), (899, 383, 359, 875), (876, 360, 384, 900), (901, 385, 361, 877), (878, 362, 386, 902), (903, 387, 363, 879), (880, 364, 388, 904), (905, 389, 365, 881), (882, 366, 390, 906), (907, 391, 367, 883), (884, 368, 392, 908), (924, 923, 407, 408), (909, 393, 369, 885), (886, 370, 394, 910), (911, 395, 371, 887), (816, 300, 324, 840), (841, 325, 301, 817), (818, 302, 326, 842), (843, 327, 303, 819), (820, 304, 328, 844), (845, 329, 305, 821), (822, 306, 330, 846), (847, 331, 307, 823), (824, 308, 332, 848), (895, 896, 380, 379), (849, 333, 309, 825), (826, 310, 334, 850), (851, 335, 311, 827), (828, 312, 336, 852), (913, 397, 398, 914), (853, 337, 313, 829), (830, 314, 338, 854), (855, 339, 315, 831), (832, 316, 340, 856), (857, 341, 317, 833), (834, 318, 342, 858), (859, 343, 319, 835), (361, 362, 878, 877), (836, 320, 344, 860), (655, 656, 140, 139), (861, 345, 321, 837), (838, 322, 346, 862), (863, 347, 323, 839), (768, 252, 276, 792), (823, 307, 308, 824), (793, 277, 253, 769), (770, 254, 278, 794), (795, 279, 255, 771), (772, 256, 280, 796), (797, 281, 257, 773), (774, 258, 282, 798), (670, 154, 153, 669), (799, 283, 259, 775), (776, 260, 284, 800), (801, 285, 261, 777), (778, 262, 286, 802), (803, 287, 263, 779), (780, 264, 288, 804), (805, 289, 265, 781), (782, 266, 290, 806), (807, 291, 267, 783), (784, 268, 292, 808), (809, 293, 269, 785), (523, 7, 156, 672), (786, 270, 294, 810), (301, 302, 818, 817), (811, 295, 271, 787), (764, 248, 247, 763), (788, 272, 296, 812), (813, 297, 273, 789), (790, 274, 298, 814), (894, 378, 377, 893), (815, 299, 275, 791), (720, 204, 228, 744), (745, 229, 205, 721), (722, 206, 230, 746), (747, 231, 207, 723), (724, 208, 232, 748), (749, 233, 209, 725), (726, 210, 234, 750), (751, 235, 211, 727), (728, 212, 236, 752), (910, 394, 393, 909), (753, 237, 213, 729), (384, 383, 899, 900), (829, 313, 314, 830), (730, 214, 238, 754), (755, 239, 215, 731), (732, 216, 240, 756), (757, 241, 217, 733), (734, 218, 242, 758), (759, 243, 219, 735), (736, 220, 244, 760), (545, 29, 396, 912), (761, 245, 221, 737), (738, 222, 246, 762), (763, 247, 223, 739), (740, 224, 248, 764), (831, 315, 316, 832), (765, 249, 225, 741), (742, 226, 250, 766), (767, 251, 227, 743), (672, 156, 180, 696), (697, 181, 157, 673), (674, 158, 182, 698), (699, 183, 159, 675), (676, 160, 184, 700), (701, 185, 161, 677), (678, 162, 186, 702), (703, 187, 163, 679), (680, 164, 188, 704), (679, 163, 164, 680), (705, 189, 165, 681), (682, 166, 190, 706), (707, 191, 167, 683), (684, 168, 192, 708), (709, 193, 169, 685), (686, 170, 194, 710), (711, 195, 171, 687), (688, 172, 196, 712), (713, 197, 173, 689), (690, 174, 198, 714), (171, 172, 688, 687), (715, 199, 175, 691), (925, 409, 410, 926), (692, 176, 200, 716), (717, 201, 177, 693), (694, 178, 202, 718), (719, 203, 179, 695), (548, 32, 84, 607), (606, 85, 34, 549), (552, 36, 86, 605), (604, 87, 37, 553), (558, 42, 88, 603), (149, 665, 666, 150), (602, 89, 43, 559), (560, 46, 90, 601), (837, 321, 322, 838), (600, 91, 47, 563), (564, 49, 92, 599), (598, 93, 50, 565), (919, 403, 404, 920), (568, 52, 94, 597), (596, 95, 53, 569), (572, 56, 96, 595), (594, 97, 57, 573), (576, 60, 98, 614), (840, 324, 22, 540), (615, 99, 61, 577), (580, 64, 100, 616), (160, 676, 675, 159), (617, 101, 65, 581), (584, 68, 102, 618), (619, 103, 69, 585), (586, 72, 104, 620), (902, 386, 385, 901), (621, 105, 73, 589), (590, 75, 106, 622), (623, 107, 76, 591), (463, 464, 980, 979), (972, 971, 455, 456), (934, 933, 417, 418), (737, 221, 222, 738), (685, 169, 170, 686), (405, 406, 922, 921), (445, 446, 962, 961), (693, 177, 178, 694), (696, 180, 10, 526), (997, 998, 482, 481), (995, 996, 480, 479), (908, 392, 391, 907), (336, 335, 851, 852), (946, 430, 429, 945), (936, 420, 33, 550), (986, 470, 469, 985), (453, 454, 970, 969), (511, 512, 1028, 1027), (704, 188, 187, 703), (754, 238, 237, 753), (415, 416, 932, 931), (273, 274, 790, 789), (944, 428, 427, 943), (541, 25, 348, 864), (359, 360, 876, 875), (712, 196, 195, 711), (806, 290, 289, 805), (844, 328, 327, 843), (358, 874, 873, 357), (726, 725, 209, 210), (866, 865, 349, 350), (871, 355, 356, 872), (365, 366, 882, 881), (778, 777, 261, 262), (957, 958, 442, 441), (527, 11, 204, 720), (130, 646, 645, 129), (938, 422, 421, 937), (867, 351, 352, 868), (551, 35, 444, 960), (747, 748, 232, 231), (879, 363, 364, 880), (157, 158, 674, 673), (859, 860, 344, 343), (941, 942, 426, 425), (677, 161, 162, 678), (432, 431, 947, 948), (885, 369, 370, 886), (219, 220, 736, 735), (967, 451, 452, 968), (888, 372, 28, 544), (950, 434, 433, 949), (411, 412, 928, 927), (755, 756, 240, 239), (144, 143, 659, 660), (657, 658, 142, 141), (785, 269, 270, 786), (517, 2, 0, 516), (518, 1, 3, 519), (522, 6, 7, 523), (526, 10, 11, 527), (905, 906, 390, 389), (530, 14, 15, 531), (375, 891, 892, 376), (533, 17, 16, 532), (535, 18, 19, 536), (689, 173, 174, 690)])
_uv = me_maint2_3_001.uv_layers.new(name='UVMap')
_uv.uv.foreach_set('vector', [0.2578, 0.4375, 0.2578, 0.4531, 0.1641, 0.4531, 0.1641, 0.4375, 0.2578, 0.6094, 0.2578, 0.625, 0.1641, 0.625, 0.1641, 0.6094, 0.5812, 0.6011, 0.5812, 0.5873, 0.5777, 0.5873, 0.5777, 0.6011, 0.5648, 0.5873, 0.5648, 0.6011, 0.564, 0.6011, 0.564, 0.5873, 0.5476, 0.5873, 0.5476, 0.6011, 0.5468, 0.6011, 0.5468, 0.5873, 0.5734, 0.6011, 0.5726, 0.6011, 0.5726, 0.5873, 0.5734, 0.5873, 0.5433, 0.5873, 0.5433, 0.6011, 0.5468, 0.6011, 0.5468, 0.5873, 0.5476, 0.5873, 0.5511, 0.5873, 0.5511, 0.6011, 0.5476, 0.6011, 0.5519, 0.6011, 0.5554, 0.6011, 0.5554, 0.5873, 0.5519, 0.5873, 0.5554, 0.6011, 0.5554, 0.5873, 0.5519, 0.5873, 0.5519, 0.6011, 0.5683, 0.6011, 0.5648, 0.6011, 0.5648, 0.5873, 0.5683, 0.5873, 0.5769, 0.6011, 0.5769, 0.5873, 0.5734, 0.5873, 0.5734, 0.6011, 0.5511, 0.6011, 0.5511, 0.5873, 0.5476, 0.5873, 0.5476, 0.6011, 0.5734, 0.5873, 0.5734, 0.6011, 0.5769, 0.6011, 0.5769, 0.5873, 0.5777, 0.6011, 0.5812, 0.6011, 0.5812, 0.5873, 0.5777, 0.5873, 0.5859, 0.6011, 0.5859, 0.5873, 0.5824, 0.5873, 0.5824, 0.6011, 0.5433, 0.5873, 0.5468, 0.5873, 0.5468, 0.6011, 0.5433, 0.6011, 0.5691, 0.5873, 0.5726, 0.5873, 0.5726, 0.6011, 0.5691, 0.6011, 0.5867, 0.6011, 0.5898, 0.6011, 0.5898, 0.5873, 0.5867, 0.5873, 0.5648, 0.5873, 0.5683, 0.5873, 0.5683, 0.6011, 0.5648, 0.6011, 0.5812, 0.6011, 0.5812, 0.5873, 0.5777, 0.5873, 0.5777, 0.6011, 0.5769, 0.6011, 0.5734, 0.6011, 0.5734, 0.5873, 0.5769, 0.5873, 0.5605, 0.5873, 0.5605, 0.6011, 0.564, 0.6011, 0.564, 0.5873, 0.5554, 0.6011, 0.5554, 0.5873, 0.5519, 0.5873, 0.5519, 0.6011, 0.5683, 0.6011, 0.5648, 0.6011, 0.5648, 0.5873, 0.5683, 0.5873, 0.5476, 0.5873, 0.5476, 0.6011, 0.5511, 0.6011, 0.5511, 0.5873, 0.5648, 0.5873, 0.5648, 0.6011, 0.5683, 0.6011, 0.5683, 0.5873, 0.5777, 0.5873, 0.5777, 0.6011, 0.5812, 0.6011, 0.5812, 0.5873, 0.5859, 0.6011, 0.5859, 0.5873, 0.5824, 0.5873, 0.5824, 0.6011, 0.5824, 0.6011, 0.5859, 0.6011, 0.5859, 0.5873, 0.5824, 0.5873, 0.5824, 0.5873, 0.5859, 0.5873, 0.5859, 0.6011, 0.5824, 0.6011, 0.5691, 0.6011, 0.5726, 0.6011, 0.5726, 0.5873, 0.5691, 0.5873, 0.5468, 0.6011, 0.5468, 0.5873, 0.5433, 0.5873, 0.5433, 0.6011, 0.5156, 0.8906, 0.5156, 0.875, 0.6094, 0.875, 0.6094, 0.8047, 0.6094, 0.7813, 0.6094, 0.7109, 0.6094, 0.6953, 0.6094, 0.625, 0.6094, 0.6094, 0.6094, 0.5391, 0.6094, 0.5234, 0.6094, 0.4531, 0.6094, 0.4375, 0.6094, 0.3672, 0.6094, 0.3516, 0.6094, 0.2813, 0.6094, 0.2656, 0.6094, 0.1953, 0.5156, 0.1953, 0.5156, 0.1797, 0.6094, 0.1797, 0.6094, 0.1094, 0.6094, 0.09375, 0.6094, 0.02344, 0.6094, 0.007812, 0.6094, 0.0, 0.6328, 0.0, 0.6328, 0.007812, 0.6328, 0.02344, 0.6328, 0.09375, 0.6328, 0.1094, 0.6328, 0.1797, 0.6328, 0.1953, 0.6328, 0.2656, 0.6328, 0.2813, 0.6328, 0.3516, 0.6328, 0.3672, 0.6328, 0.4375, 0.6328, 0.4531, 0.6328, 0.5234, 0.6328, 0.5391, 0.6328, 0.6094, 0.6328, 0.625, 0.6328, 0.6953, 0.6328, 0.7109, 0.6328, 0.7813, 0.6328, 0.8047, 0.6328, 0.875, 0.6328, 0.8906, 0.6328, 0.9531, 0.6328, 0.9766, 0.6328, 1.0, 0.6094, 1.0, 0.6094, 0.9766, 0.6094, 0.9531, 0.6094, 0.8906, 0.5648, 0.5873, 0.5683, 0.5873, 0.5683, 0.6011, 0.5648, 0.6011, 0.5812, 0.6011, 0.5777, 0.6011, 0.5777, 0.5873, 0.5812, 0.5873, 0.5605, 0.6011, 0.5605, 0.5873, 0.564, 0.5873, 0.564, 0.6011, 0.5867, 0.5873, 0.5867, 0.6011, 0.5898, 0.6011, 0.5898, 0.5873, 0.5824, 0.5873, 0.5859, 0.5873, 0.5859, 0.6011, 0.5824, 0.6011, 0.5554, 0.6011, 0.5519, 0.6011, 0.5519, 0.5873, 0.5554, 0.5873, 0.5734, 0.6011, 0.5769, 0.6011, 0.5769, 0.5873, 0.5734, 0.5873, 0.5519, 0.5873, 0.5519, 0.6011, 0.5554, 0.6011, 0.5554, 0.5873, 0.5734, 0.6011, 0.5769, 0.6011, 0.5769, 0.5873, 0.5734, 0.5873, 0.8438, 0.007812, 0.8438, 0.0, 0.8672, 0.0, 0.8672, 0.007812, 0.8672, 0.02344, 0.8672, 0.09375, 0.9609, 0.09375, 0.9609, 0.1094, 0.8672, 0.1094, 0.8672, 0.1797, 0.8672, 0.1953, 0.8672, 0.2656, 0.8672, 0.2813, 0.8672, 0.3516, 0.8672, 0.3672, 0.8672, 0.4375, 0.8672, 0.4531, 0.8672, 0.5234, 0.8672, 0.5391, 0.8672, 0.6094, 0.9609, 0.6094, 0.9609, 0.625, 0.8672, 0.625, 0.8672, 0.6953, 0.9609, 0.6953, 0.9609, 0.7109, 0.8672, 0.7109, 0.8672, 0.7813, 0.8672, 0.8047, 0.8672, 0.875, 0.9609, 0.875, 0.9609, 0.8906, 0.8672, 0.8906, 0.8672, 0.9531, 0.8672, 0.9766, 0.8672, 1.0, 0.8438, 1.0, 0.8438, 0.9766, 0.75, 0.9766, 0.75, 0.9531, 0.8438, 0.9531, 0.8438, 0.8906, 0.8438, 0.875, 0.8437, 0.8047, 0.8437, 0.7813, 0.8437, 0.7109, 0.8438, 0.6953, 0.8438, 0.625, 0.8437, 0.6094, 0.8438, 0.5391, 0.8437, 0.5234, 0.8438, 0.4531, 0.75, 0.4531, 0.75, 0.4375, 0.8437, 0.4375, 0.8438, 0.3672, 0.8437, 0.3516, 0.8438, 0.2813, 0.8438, 0.2656, 0.8438, 0.1953, 0.8438, 0.1797, 0.8438, 0.1094, 0.8438, 0.09375, 0.8438, 0.02344, 0.75, 0.02344, 0.75, 0.007812, 0.5605, 0.5873, 0.5605, 0.6011, 0.564, 0.6011, 0.564, 0.5873, 0.5468, 0.6011, 0.5468, 0.5873, 0.5433, 0.5873, 0.5433, 0.6011, 0.5769, 0.6011, 0.5769, 0.5873, 0.5734, 0.5873, 0.5734, 0.6011, 0.5562, 0.5873, 0.5597, 0.5873, 0.5597, 0.6011, 0.5562, 0.6011, 0.5812, 0.6011, 0.5812, 0.5873, 0.5777, 0.5873, 0.5777, 0.6011, 0.5468, 0.5873, 0.5433, 0.5873, 0.5433, 0.6011, 0.5468, 0.6011, 0.5511, 0.6011, 0.5511, 0.5873, 0.5476, 0.5873, 0.5476, 0.6011, 0.5605, 0.6011, 0.564, 0.6011, 0.564, 0.5873, 0.5605, 0.5873, 0.5734, 0.6011, 0.5769, 0.6011, 0.5769, 0.5873, 0.5734, 0.5873, 0.5769, 0.6011, 0.5769, 0.5873, 0.5734, 0.5873, 0.5734, 0.6011, 0.5648, 0.6011, 0.5683, 0.6011, 0.5683, 0.5873, 0.5648, 0.5873, 0.5605, 0.6011, 0.5605, 0.5873, 0.564, 0.5873, 0.564, 0.6011, 0.5726, 0.6011, 0.5726, 0.5873, 0.5691, 0.5873, 0.5691, 0.6011, 0.5554, 0.5873, 0.5554, 0.6011, 0.5519, 0.6011, 0.5519, 0.5873, 0.5562, 0.5873, 0.5562, 0.6011, 0.5597, 0.6011, 0.5597, 0.5873, 0.5726, 0.6011, 0.5726, 0.5873, 0.5691, 0.5873, 0.5691, 0.6011, 0.5562, 0.6011, 0.5562, 0.5873, 0.5597, 0.5873, 0.5597, 0.6011, 0.5824, 0.5873, 0.5859, 0.5873, 0.5859, 0.6011, 0.5824, 0.6011, 0.5824, 0.6011, 0.5824, 0.5873, 0.5859, 0.5873, 0.5859, 0.6011, 0.5726, 0.6011, 0.5691, 0.6011, 0.5691, 0.5873, 0.5726, 0.5873, 0.5476, 0.5873, 0.5476, 0.6011, 0.5511, 0.6011, 0.5511, 0.5873, 0.5433, 0.6011, 0.5468, 0.6011, 0.5468, 0.5873, 0.5433, 0.5873, 0.5691, 0.6011, 0.5683, 0.6011, 0.5683, 0.5873, 0.5691, 0.5873, 0.5433, 0.5873, 0.5433, 0.6011, 0.5425, 0.6011, 0.5425, 0.5873, 0.2578, 0.6953, 0.2578, 0.7109, 0.1641, 0.7109, 0.1641, 0.6953, 0.5519, 0.5873, 0.5554, 0.5873, 0.5554, 0.6011, 0.5519, 0.6011, 0.2578, 0.875, 0.2578, 0.8906, 0.1641, 0.8906, 0.1641, 0.875, 0.4922, 0.09375, 0.4922, 0.02344, 0.3984, 0.02344, 0.3984, 0.007812, 0.4922, 0.007812, 0.4922, 0.0, 0.5156, 0.0, 0.5156, 0.007812, 0.6094, 0.007812, 0.6094, 0.02344, 0.5156, 0.02344, 0.5156, 0.09375, 0.6094, 0.09375, 0.6094, 0.1094, 0.5156, 0.1094, 0.5156, 0.1797, 0.5156, 0.1953, 0.5156, 0.2656, 0.6094, 0.2656, 0.6094, 0.2813, 0.5156, 0.2813, 0.5156, 0.3516, 0.6094, 0.3516, 0.6094, 0.3672, 0.5156, 0.3672, 0.5156, 0.4375, 0.6094, 0.4375, 0.6094, 0.4531, 0.5156, 0.4531, 0.5156, 0.5234, 0.6094, 0.5234, 0.6094, 0.5391, 0.5156, 0.5391, 0.5156, 0.6094, 0.6094, 0.6094, 0.6094, 0.625, 0.5156, 0.625, 0.5156, 0.6953, 0.6094, 0.6953, 0.6094, 0.7109, 0.5156, 0.7109, 0.5156, 0.7813, 0.6094, 0.7813, 0.6094, 0.8047, 0.5156, 0.8047, 0.5156, 0.875, 0.5156, 0.8906, 0.5156, 0.9531, 0.6094, 0.9531, 0.6094, 0.9766, 0.5156, 0.9766, 0.5156, 1.0, 0.4922, 1.0, 0.4922, 0.9766, 0.4922, 0.9531, 0.4922, 0.8906, 0.4922, 0.875, 0.4922, 0.8047, 0.4922, 0.7813, 0.4922, 0.7109, 0.4922, 0.6953, 0.4922, 0.625, 0.4922, 0.6094, 0.4922, 0.5391, 0.4922, 0.5234, 0.4922, 0.4531, 0.4922, 0.4375, 0.4922, 0.3672, 0.3984, 0.3672, 0.3984, 0.3516, 0.4922, 0.3516, 0.4922, 0.2813, 0.4922, 0.2656, 0.4922, 0.1953, 0.3984, 0.1953, 0.3984, 0.1797, 0.4922, 0.1797, 0.4922, 0.1094, 0.3984, 0.1094, 0.3984, 0.09375, 0.5425, 0.6011, 0.5433, 0.6011, 0.5433, 0.5873, 0.5425, 0.5873, 0.5859, 0.6011, 0.5859, 0.5873, 0.5824, 0.5873, 0.5824, 0.6011, 0.5726, 0.6011, 0.5726, 0.5873, 0.5691, 0.5873, 0.5691, 0.6011, 0.5605, 0.6011, 0.5605, 0.5873, 0.564, 0.5873, 0.564, 0.6011, 0.75, 0.1094, 0.75, 0.1797, 0.8438, 0.1797, 0.8438, 0.1953, 0.75, 0.1953, 0.75, 0.2656, 0.8438, 0.2656, 0.8438, 0.2813, 0.75, 0.2813, 0.75, 0.3516, 0.8437, 0.3516, 0.8438, 0.3672, 0.75, 0.3672, 0.75, 0.4375, 0.75, 0.4531, 0.75, 0.5234, 0.8437, 0.5234, 0.8438, 0.5391, 0.75, 0.5391, 0.75, 0.6094, 0.8437, 0.6094, 0.8438, 0.625, 0.75, 0.625, 0.75, 0.6953, 0.8438, 0.6953, 0.8437, 0.7109, 0.75, 0.7109, 0.75, 0.7813, 0.8437, 0.7813, 0.8437, 0.8047, 0.75, 0.8047, 0.75, 0.875, 0.8438, 0.875, 0.8438, 0.8906, 0.75, 0.8906, 0.75, 0.9531, 0.75, 0.9766, 0.75, 1.0, 0.7266, 1.0, 0.7266, 0.9766, 0.6328, 0.9766, 0.6328, 0.9531, 0.7266, 0.9531, 0.7266, 0.8906, 0.6328, 0.8906, 0.6328, 0.875, 0.7266, 0.875, 0.7266, 0.8047, 0.6328, 0.8047, 0.6328, 0.7813, 0.7266, 0.7813, 0.7266, 0.7109, 0.6328, 0.7109, 0.6328, 0.6953, 0.7266, 0.6953, 0.7266, 0.625, 0.6328, 0.625, 0.6328, 0.6094, 0.7266, 0.6094, 0.7266, 0.5391, 0.6328, 0.5391, 0.6328, 0.5234, 0.7266, 0.5234, 0.7266, 0.4531, 0.6328, 0.4531, 0.6328, 0.4375, 0.7266, 0.4375, 0.7266, 0.3672, 0.6328, 0.3672, 0.6328, 0.3516, 0.7266, 0.3516, 0.7266, 0.2813, 0.6328, 0.2813, 0.6328, 0.2656, 0.7266, 0.2656, 0.7266, 0.1953, 0.6328, 0.1953, 0.6328, 0.1797, 0.7266, 0.1797, 0.7266, 0.1094, 0.6328, 0.1094, 0.6328, 0.09375, 0.7266, 0.09375, 0.7266, 0.02344, 0.6328, 0.02344, 0.6328, 0.007812, 0.7266, 0.007812, 0.7266, 0.0, 0.75, 0.0, 0.75, 0.007812, 0.75, 0.02344, 0.75, 0.09375, 0.8438, 0.09375, 0.8438, 0.1094, 0.02344, 0.007812, 0.02344, 0.0, 0.04688, 0.0, 0.04688, 0.007812, 0.1406, 0.007812, 0.1406, 0.02344, 0.04687, 0.02344, 0.04688, 0.09375, 0.04688, 0.1094, 0.04687, 0.1797, 0.1406, 0.1797, 0.1406, 0.1953, 0.04688, 0.1953, 0.04688, 0.2656, 0.1406, 0.2656, 0.1406, 0.2813, 0.04688, 0.2813, 0.04687, 0.3516, 0.1406, 0.3516, 0.1406, 0.3672, 0.04687, 0.3672, 0.04687, 0.4375, 0.1406, 0.4375, 0.1406, 0.4531, 0.04687, 0.4531, 0.04687, 0.5234, 0.1406, 0.5234, 0.1406, 0.5391, 0.04687, 0.5391, 0.04688, 0.6094, 0.1406, 0.6094, 0.1406, 0.625, 0.04688, 0.625, 0.04688, 0.6953, 0.1406, 0.6953, 0.1406, 0.7109, 0.04687, 0.7109, 0.04687, 0.7813, 0.1406, 0.7813, 0.1406, 0.8047, 0.04688, 0.8047, 0.04688, 0.875, 0.1406, 0.875, 0.1406, 0.8906, 0.04688, 0.8906, 0.04687, 0.9531, 0.1406, 0.9531, 0.1406, 0.9766, 0.04688, 0.9766, 0.04688, 1.0, 0.02344, 1.0, 0.02344, 0.9766, 0.0, 0.9766, 0.0, 0.9531, 0.02344, 0.9531, 0.02344, 0.8906, 0.0, 0.8906, 0.0, 0.875, 0.02344, 0.875, 0.02344, 0.8047, 0.0, 0.8047, 0.0, 0.7812, 0.02344, 0.7813, 0.02344, 0.7109, 0.0, 0.7109, 0.0, 0.6953, 0.02344, 0.6953, 0.02344, 0.625, 0.0, 0.625, 0.0, 0.6094, 0.02344, 0.6094, 0.02344, 0.5391, 0.0, 0.5391, 0.0, 0.5234, 0.02344, 0.5234, 0.02344, 0.4531, 0.0, 0.4531, 0.0, 0.4375, 0.02344, 0.4375, 0.02344, 0.3672, 0.0, 0.3672, 0.0, 0.3516, 0.02344, 0.3516, 0.02344, 0.2813, 0.0, 0.2812, 0.0, 0.2656, 0.02344, 0.2656, 0.02344, 0.1953, 0.0, 0.1953, 0.0, 0.1797, 0.02344, 0.1797, 0.02344, 0.1094, 0.0, 0.1094, 0.0, 0.09375, 0.02344, 0.09375, 0.02344, 0.02344, 0.0, 0.02344, 0.0, 0.007812, 0.5468, 0.6011, 0.5468, 0.5873, 0.5433, 0.5873, 0.5433, 0.6011, 0.2813, 0.0, 0.2813, 0.007812, 0.2813, 0.02344, 0.2812, 0.09375, 0.2812, 0.1094, 0.2812, 0.1797, 0.375, 0.1797, 0.375, 0.1094, 0.375, 0.09375, 0.375, 0.02344, 0.375, 0.007812, 0.375, 0.0, 0.3984, 0.0, 0.3984, 0.007812, 0.3984, 0.02344, 0.3984, 0.09375, 0.3984, 0.1094, 0.3984, 0.1797, 0.3984, 0.1953, 0.3984, 0.2656, 0.4922, 0.2656, 0.4922, 0.2813, 0.3984, 0.2813, 0.3984, 0.3516, 0.3984, 0.3672, 0.3984, 0.4375, 0.4922, 0.4375, 0.4922, 0.4531, 0.3984, 0.4531, 0.3984, 0.5234, 0.4922, 0.5234, 0.4922, 0.5391, 0.3984, 0.5391, 0.3984, 0.6094, 0.4922, 0.6094, 0.4922, 0.625, 0.3984, 0.625, 0.3984, 0.6953, 0.4922, 0.6953, 0.4922, 0.7109, 0.3984, 0.7109, 0.3984, 0.7813, 0.4922, 0.7813, 0.4922, 0.8047, 0.3984, 0.8047, 0.3984, 0.875, 0.4922, 0.875, 0.4922, 0.8906, 0.3984, 0.8906, 0.3984, 0.9531, 0.4922, 0.9531, 0.4922, 0.9766, 0.3984, 0.9766, 0.3984, 1.0, 0.375, 1.0, 0.375, 0.9766, 0.375, 0.9531, 0.375, 0.8906, 0.375, 0.875, 0.375, 0.8047, 0.375, 0.7813, 0.375, 0.7109, 0.375, 0.6953, 0.375, 0.625, 0.375, 0.6094, 0.375, 0.5391, 0.375, 0.5234, 0.375, 0.4531, 0.375, 0.4375, 0.375, 0.3672, 0.375, 0.3516, 0.375, 0.2813, 0.375, 0.2656, 0.375, 0.1953, 0.2812, 0.1953, 0.2812, 0.2656, 0.2812, 0.2813, 0.2812, 0.3516, 0.2812, 0.3672, 0.2812, 0.4375, 0.2812, 0.4531, 0.2812, 0.5234, 0.2812, 0.5391, 0.2812, 0.6094, 0.2812, 0.625, 0.2812, 0.6953, 0.2812, 0.7109, 0.2812, 0.7813, 0.2812, 0.8047, 0.2812, 0.875, 0.2812, 0.8906, 0.2812, 0.9531, 0.2812, 0.9766, 0.2812, 1.0, 0.2578, 1.0, 0.2578, 0.9766, 0.2578, 0.9531, 0.2578, 0.8906, 0.2578, 0.875, 0.2578, 0.8047, 0.2578, 0.7813, 0.2578, 0.7109, 0.2578, 0.6953, 0.2578, 0.625, 0.2578, 0.6094, 0.2578, 0.5391, 0.2578, 0.5234, 0.2578, 0.4531, 0.2578, 0.4375, 0.2578, 0.3672, 0.2578, 0.3516, 0.2578, 0.2813, 0.2578, 0.2656, 0.2578, 0.1953, 0.2578, 0.1797, 0.2578, 0.1094, 0.1641, 0.1094, 0.1641, 0.1797, 0.1641, 0.1953, 0.1641, 0.2656, 0.1641, 0.2813, 0.1641, 0.3516, 0.1641, 0.3672, 0.1641, 0.4375, 0.1641, 0.4531, 0.1641, 0.5234, 0.1641, 0.5391, 0.1641, 0.6094, 0.1641, 0.625, 0.1641, 0.6953, 0.1641, 0.7109, 0.1641, 0.7813, 0.1641, 0.8047, 0.1641, 0.875, 0.1641, 0.8906, 0.1641, 0.9531, 0.1641, 0.9766, 0.1641, 1.0, 0.1406, 1.0, 0.1406, 0.9766, 0.1406, 0.9531, 0.1406, 0.8906, 0.1406, 0.875, 0.1406, 0.8047, 0.1406, 0.7813, 0.1406, 0.7109, 0.1406, 0.6953, 0.1406, 0.625, 0.1406, 0.6094, 0.1406, 0.5391, 0.1406, 0.5234, 0.1406, 0.4531, 0.1406, 0.4375, 0.1406, 0.3672, 0.1406, 0.3516, 0.1406, 0.2813, 0.1406, 0.2656, 0.1406, 0.1953, 0.1406, 0.1797, 0.1406, 0.1094, 0.04688, 0.1094, 0.04688, 0.09375, 0.1406, 0.09375, 0.1406, 0.02344, 0.1406, 0.007812, 0.1406, 0.0, 0.1641, 0.0, 0.1641, 0.007812, 0.1641, 0.02344, 0.1641, 0.09375, 0.2578, 0.09375, 0.2578, 0.02344, 0.2578, 0.007812, 0.2578, 0.0, 0.375, 0.7813, 0.375, 0.8047, 0.2812, 0.8047, 0.2812, 0.7813, 0.5476, 0.6011, 0.5476, 0.5873, 0.5511, 0.5873, 0.5511, 0.6011, 0.375, 0.5234, 0.375, 0.5391, 0.2812, 0.5391, 0.2812, 0.5234, 0.375, 0.6094, 0.375, 0.625, 0.2812, 0.625, 0.2812, 0.6094, 0.5777, 0.6011, 0.5812, 0.6011, 0.5812, 0.5873, 0.5777, 0.5873, 0.375, 0.9531, 0.375, 0.9766, 0.2812, 0.9766, 0.2812, 0.9531, 0.2578, 0.1797, 0.2578, 0.1953, 0.1641, 0.1953, 0.1641, 0.1797, 0.375, 0.4375, 0.375, 0.4531, 0.2812, 0.4531, 0.2812, 0.4375, 0.2578, 0.5234, 0.2578, 0.5391, 0.1641, 0.5391, 0.1641, 0.5234, 0.2578, 0.7813, 0.2578, 0.8047, 0.1641, 0.8047, 0.1641, 0.7813, 0.2578, 0.9766, 0.1641, 0.9766, 0.1641, 0.9531, 0.2578, 0.9531, 0.375, 0.007812, 0.375, 0.02344, 0.2813, 0.02344, 0.2813, 0.007812, 0.2578, 0.02344, 0.1641, 0.02344, 0.1641, 0.007812, 0.2578, 0.007812, 0.375, 0.09375, 0.375, 0.1094, 0.2812, 0.1094, 0.2812, 0.09375, 0.375, 0.2656, 0.375, 0.2813, 0.2812, 0.2813, 0.2812, 0.2656, 0.1641, 0.2813, 0.1641, 0.2656, 0.2578, 0.2656, 0.2578, 0.2813, 0.375, 0.3516, 0.375, 0.3672, 0.2812, 0.3672, 0.2812, 0.3516, 0.2578, 0.3516, 0.2578, 0.3672, 0.1641, 0.3672, 0.1641, 0.3516, 0.375, 0.6953, 0.375, 0.7109, 0.2812, 0.7109, 0.2812, 0.6953, 0.375, 0.875, 0.375, 0.8906, 0.2812, 0.8906, 0.2812, 0.875, 0.5554, 0.6011, 0.5554, 0.5873, 0.5562, 0.5873, 0.5562, 0.6011, 0.5511, 0.6011, 0.5511, 0.5873, 0.5519, 0.5873, 0.5519, 0.6011, 0.5421, 0.6011, 0.5421, 0.5873, 0.5421, 0.5873, 0.5421, 0.6011, 0.564, 0.6011, 0.564, 0.5873, 0.5605, 0.5873, 0.5605, 0.6011, 0.5421, 0.6011, 0.5421, 0.5873, 0.5421, 0.5873, 0.5421, 0.6011, 0.5421, 0.6011, 0.5421, 0.5873, 0.5421, 0.5873, 0.5421, 0.6011, 0.5476, 0.6011, 0.5476, 0.5873, 0.5468, 0.5873, 0.5468, 0.6011, 0.5421, 0.6011, 0.5421, 0.5873, 0.5421, 0.5873, 0.5421, 0.6011, 0.5425, 0.6011, 0.5425, 0.5873, 0.5421, 0.5873, 0.5421, 0.6011, 0.5922, 0.6011, 0.5922, 0.5873, 0.5922, 0.5873, 0.5922, 0.6011, 0.5824, 0.5873, 0.5859, 0.5873, 0.5859, 0.6011, 0.5824, 0.6011, 0.5519, 0.6011, 0.5519, 0.5873, 0.5511, 0.5873, 0.5511, 0.6011, 0.5922, 0.6011, 0.5922, 0.5873, 0.5922, 0.5873, 0.5922, 0.6011, 0.5562, 0.6011, 0.5562, 0.5873, 0.5554, 0.5873, 0.5554, 0.6011, 0.5605, 0.6011, 0.5605, 0.5873, 0.5597, 0.5873, 0.5597, 0.6011, 0.5922, 0.6011, 0.5922, 0.5873, 0.5922, 0.5873, 0.5922, 0.6011, 0.5648, 0.6011, 0.5648, 0.5873, 0.564, 0.5873, 0.564, 0.6011, 0.5922, 0.6011, 0.5922, 0.5873, 0.5922, 0.5873, 0.5922, 0.6011, 0.5867, 0.6011, 0.5867, 0.5873, 0.5898, 0.5873, 0.5898, 0.6011, 0.5691, 0.6011, 0.5691, 0.5873, 0.5683, 0.5873, 0.5683, 0.6011, 0.5922, 0.6011, 0.5922, 0.5873, 0.5922, 0.5873, 0.5922, 0.6011, 0.5734, 0.6011, 0.5734, 0.5873, 0.5726, 0.5873, 0.5726, 0.6011, 0.5922, 0.6011, 0.5922, 0.5873, 0.5922, 0.5873, 0.5922, 0.6011, 0.5777, 0.6011, 0.5777, 0.5873, 0.5769, 0.5873, 0.5769, 0.6011, 0.5922, 0.6011, 0.5922, 0.5873, 0.5922, 0.5873, 0.5922, 0.6011, 0.5425, 0.6011, 0.5425, 0.5873, 0.5421, 0.5873, 0.5421, 0.6011, 0.5824, 0.6011, 0.5824, 0.5873, 0.5812, 0.5873, 0.5812, 0.6011, 0.5922, 0.6011, 0.5922, 0.5873, 0.5922, 0.5873, 0.5922, 0.6011, 0.5867, 0.6011, 0.5867, 0.5873, 0.5859, 0.5873, 0.5859, 0.6011, 0.5726, 0.6011, 0.5691, 0.6011, 0.5691, 0.5873, 0.5726, 0.5873, 0.591, 0.6011, 0.591, 0.5873, 0.5898, 0.5873, 0.5898, 0.6011, 0.5922, 0.6011, 0.5922, 0.5873, 0.5922, 0.5873, 0.5922, 0.6011, 0.5922, 0.6011, 0.5922, 0.5873, 0.591, 0.5873, 0.591, 0.6011, 0.5859, 0.6011, 0.5824, 0.6011, 0.5824, 0.5873, 0.5859, 0.5873, 0.591, 0.6011, 0.591, 0.5873, 0.5922, 0.5873, 0.5922, 0.6011, 0.5519, 0.5873, 0.5554, 0.5873, 0.5554, 0.6011, 0.5519, 0.6011, 0.5597, 0.6011, 0.5597, 0.5873, 0.5562, 0.5873, 0.5562, 0.6011, 0.5519, 0.6011, 0.5554, 0.6011, 0.5554, 0.5873, 0.5519, 0.5873, 0.5922, 0.6011, 0.5922, 0.5873, 0.591, 0.5873, 0.591, 0.6011, 0.591, 0.6011, 0.591, 0.5873, 0.5922, 0.5873, 0.5922, 0.6011, 0.5777, 0.5873, 0.5812, 0.5873, 0.5812, 0.6011, 0.5777, 0.6011, 0.5683, 0.5873, 0.5648, 0.5873, 0.5648, 0.6011, 0.5683, 0.6011, 0.5597, 0.6011, 0.5597, 0.5873, 0.5562, 0.5873, 0.5562, 0.6011, 0.5922, 0.6011, 0.5922, 0.5873, 0.591, 0.5873, 0.591, 0.6011, 0.591, 0.6011, 0.591, 0.5873, 0.5922, 0.5873, 0.5922, 0.6011, 0.5562, 0.5873, 0.5597, 0.5873, 0.5597, 0.6011, 0.5562, 0.6011, 0.5726, 0.6011, 0.5726, 0.5873, 0.5691, 0.5873, 0.5691, 0.6011, 0.5433, 0.6011, 0.5433, 0.5873, 0.5468, 0.5873, 0.5468, 0.6011, 0.5922, 0.6011, 0.5922, 0.5873, 0.591, 0.5873, 0.591, 0.6011, 0.591, 0.6011, 0.591, 0.5873, 0.5922, 0.5873, 0.5922, 0.6011, 0.5898, 0.6011, 0.5898, 0.5873, 0.5867, 0.5873, 0.5867, 0.6011, 0.5648, 0.5873, 0.5683, 0.5873, 0.5683, 0.6011, 0.5648, 0.6011, 0.5922, 0.6011, 0.5922, 0.5873, 0.591, 0.5873, 0.591, 0.6011, 0.591, 0.6011, 0.591, 0.5873, 0.5922, 0.5873, 0.5922, 0.6011, 0.5859, 0.6011, 0.5859, 0.5873, 0.5824, 0.5873, 0.5824, 0.6011, 0.5859, 0.6011, 0.5859, 0.5873, 0.5824, 0.5873, 0.5824, 0.6011, 0.5476, 0.5873, 0.5476, 0.6011, 0.5511, 0.6011, 0.5511, 0.5873, 0.5922, 0.6011, 0.5922, 0.5873, 0.591, 0.5873, 0.591, 0.6011, 0.591, 0.6011, 0.591, 0.5873, 0.5922, 0.5873, 0.5922, 0.6011, 0.5425, 0.6011, 0.5425, 0.5873, 0.5421, 0.5873, 0.5421, 0.6011, 0.5898, 0.6011, 0.5898, 0.5873, 0.5867, 0.5873, 0.5867, 0.6011, 0.564, 0.6011, 0.564, 0.5873, 0.5605, 0.5873, 0.5605, 0.6011, 0.5898, 0.6011, 0.5898, 0.5873, 0.591, 0.5873, 0.591, 0.6011, 0.5922, 0.6011, 0.5922, 0.5873, 0.591, 0.5873, 0.591, 0.6011, 0.591, 0.6011, 0.591, 0.5873, 0.5922, 0.5873, 0.5922, 0.6011, 0.5859, 0.6011, 0.5859, 0.5873, 0.5867, 0.5873, 0.5867, 0.6011, 0.5922, 0.6011, 0.5922, 0.5873, 0.591, 0.5873, 0.591, 0.6011, 0.591, 0.6011, 0.591, 0.5873, 0.5922, 0.5873, 0.5922, 0.6011, 0.5812, 0.6011, 0.5812, 0.5873, 0.5824, 0.5873, 0.5824, 0.6011, 0.5421, 0.6011, 0.5421, 0.5873, 0.5425, 0.5873, 0.5425, 0.6011, 0.5922, 0.6011, 0.5922, 0.5873, 0.591, 0.5873, 0.591, 0.6011, 0.591, 0.6011, 0.591, 0.5873, 0.5922, 0.5873, 0.5922, 0.6011, 0.5476, 0.5873, 0.5511, 0.5873, 0.5511, 0.6011, 0.5476, 0.6011, 0.5898, 0.6011, 0.5898, 0.5873, 0.5867, 0.5873, 0.5867, 0.6011, 0.5734, 0.5873, 0.5769, 0.5873, 0.5769, 0.6011, 0.5734, 0.6011, 0.5421, 0.6011, 0.5421, 0.5873, 0.5425, 0.5873, 0.5425, 0.6011, 0.5691, 0.5873, 0.5726, 0.5873, 0.5726, 0.6011, 0.5691, 0.6011, 0.5597, 0.5873, 0.5562, 0.5873, 0.5562, 0.6011, 0.5597, 0.6011, 0.5433, 0.5873, 0.5468, 0.5873, 0.5468, 0.6011, 0.5433, 0.6011, 0.5421, 0.6011, 0.5421, 0.5873, 0.5425, 0.5873, 0.5425, 0.6011, 0.5605, 0.5873, 0.564, 0.5873, 0.564, 0.6011, 0.5605, 0.6011, 0.5433, 0.6011, 0.5433, 0.5873, 0.5468, 0.5873, 0.5468, 0.6011, 0.5597, 0.6011, 0.5562, 0.6011, 0.5562, 0.5873, 0.5597, 0.5873, 0.5519, 0.5873, 0.5554, 0.5873, 0.5554, 0.6011, 0.5519, 0.6011, 0.5476, 0.6011, 0.5476, 0.5873, 0.5511, 0.5873, 0.5511, 0.6011, 0.5734, 0.6011, 0.5734, 0.5873, 0.5769, 0.5873, 0.5769, 0.6011, 0.5691, 0.6011, 0.5691, 0.5873, 0.5726, 0.5873, 0.5726, 0.6011, 0.5777, 0.6011, 0.5777, 0.5873, 0.5812, 0.5873, 0.5812, 0.6011, 0.5511, 0.5873, 0.5476, 0.5873, 0.5476, 0.6011, 0.5511, 0.6011, 0.5867, 0.5873, 0.5898, 0.5873, 0.5898, 0.6011, 0.5867, 0.6011, 0.5511, 0.6011, 0.5476, 0.6011, 0.5476, 0.5873, 0.5511, 0.5873, 0.5777, 0.5873, 0.5777, 0.6011, 0.5812, 0.6011, 0.5812, 0.5873, 0.9609, 0.3672, 0.8672, 0.3672, 0.8672, 0.3516, 0.9609, 0.3516, 0.9609, 0.2813, 0.8672, 0.2813, 0.8672, 0.2656, 0.9609, 0.2656, 0.9609, 0.1953, 0.8672, 0.1953, 0.8672, 0.1797, 0.9609, 0.1797, 0.9609, 0.1094, 0.9609, 0.09375, 0.9609, 0.02344, 0.8672, 0.02344, 0.8672, 0.007812, 0.9609, 0.007812, 0.9609, 0.0, 0.9844, 0.0, 0.9844, 0.007812, 1.0, 0.007812, 1.0, 0.02344, 0.9844, 0.02344, 0.9844, 0.09375, 1.0, 0.09375, 1.0, 0.1094, 0.9844, 0.1094, 0.9844, 0.1797, 1.0, 0.1797, 1.0, 0.1953, 0.9844, 0.1953, 0.9844, 0.2656, 1.0, 0.2656, 1.0, 0.2813, 0.9844, 0.2813, 0.9844, 0.3516, 1.0, 0.3516, 1.0, 0.3672, 0.9844, 0.3672, 0.9844, 0.4375, 1.0, 0.4375, 1.0, 0.4531, 0.9844, 0.4531, 0.9844, 0.5234, 1.0, 0.5234, 1.0, 0.5391, 0.9844, 0.5391, 0.9844, 0.6094, 1.0, 0.6094, 1.0, 0.625, 0.9844, 0.625, 0.9844, 0.6953, 1.0, 0.6953, 1.0, 0.7109, 0.9844, 0.7109, 0.9844, 0.7813, 1.0, 0.7813, 1.0, 0.8047, 0.9844, 0.8047, 0.9844, 0.875, 1.0, 0.875, 1.0, 0.8906, 0.9844, 0.8906, 0.9844, 0.9531, 1.0, 0.9531, 1.0, 0.9766, 0.9844, 0.9766, 0.9844, 1.0, 0.9609, 1.0, 0.9609, 0.9766, 0.8672, 0.9766, 0.8672, 0.9531, 0.9609, 0.9531, 0.9609, 0.8906, 0.9609, 0.875, 0.9609, 0.8047, 0.8672, 0.8047, 0.8672, 0.7813, 0.9609, 0.7813, 0.9609, 0.7109, 0.9609, 0.6953, 0.9609, 0.625, 0.9609, 0.6094, 0.9609, 0.5391, 0.8672, 0.5391, 0.8672, 0.5234, 0.9609, 0.5234, 0.9609, 0.4531, 0.8672, 0.4531, 0.8672, 0.4375, 0.9609, 0.4375, 0.5425, 0.6011, 0.5425, 0.5873, 0.5421, 0.5873, 0.5421, 0.6011, 0.564, 0.6011, 0.564, 0.5873, 0.5605, 0.5873, 0.5605, 0.6011, 0.5519, 0.6011, 0.5519, 0.5873, 0.5554, 0.5873, 0.5554, 0.6011, 0.5867, 0.6011, 0.5867, 0.5873, 0.5898, 0.5873, 0.5898, 0.6011, 0.5425, 0.6011, 0.5425, 0.5873, 0.5425, 0.5873, 0.5425, 0.6011, 0.5433, 0.6011, 0.5433, 0.5873, 0.5433, 0.5873, 0.5433, 0.6011, 0.5777, 0.6011, 0.5777, 0.5873, 0.5812, 0.5873, 0.5812, 0.6011, 0.5468, 0.6011, 0.5468, 0.5873, 0.5468, 0.5873, 0.5468, 0.6011, 0.5476, 0.6011, 0.5476, 0.5873, 0.5476, 0.5873, 0.5476, 0.6011, 0.5511, 0.6011, 0.5511, 0.5873, 0.5511, 0.5873, 0.5511, 0.6011, 0.5519, 0.6011, 0.5519, 0.5873, 0.5519, 0.5873, 0.5519, 0.6011, 0.5554, 0.6011, 0.5554, 0.5873, 0.5554, 0.5873, 0.5554, 0.6011, 0.5562, 0.6011, 0.5562, 0.5873, 0.5562, 0.5873, 0.5562, 0.6011, 0.5597, 0.6011, 0.5597, 0.5873, 0.5597, 0.5873, 0.5597, 0.6011, 0.5605, 0.6011, 0.5605, 0.5873, 0.5605, 0.5873, 0.5605, 0.6011, 0.564, 0.6011, 0.564, 0.5873, 0.564, 0.5873, 0.564, 0.6011, 0.5648, 0.6011, 0.5648, 0.5873, 0.5648, 0.5873, 0.5648, 0.6011, 0.5683, 0.6011, 0.5683, 0.5873, 0.5683, 0.5873, 0.5683, 0.6011, 0.5691, 0.6011, 0.5691, 0.5873, 0.5691, 0.5873, 0.5691, 0.6011, 0.5726, 0.6011, 0.5726, 0.5873, 0.5726, 0.5873, 0.5726, 0.6011, 0.5867, 0.5873, 0.5867, 0.6011, 0.5898, 0.6011, 0.5898, 0.5873, 0.5734, 0.6011, 0.5734, 0.5873, 0.5734, 0.5873, 0.5734, 0.6011, 0.5769, 0.6011, 0.5769, 0.5873, 0.5769, 0.5873, 0.5769, 0.6011, 0.5777, 0.6011, 0.5777, 0.5873, 0.5777, 0.5873, 0.5777, 0.6011, 0.5812, 0.6011, 0.5812, 0.5873, 0.5812, 0.5873, 0.5812, 0.6011, 0.5824, 0.6011, 0.5824, 0.5873, 0.5824, 0.5873, 0.5824, 0.6011, 0.5859, 0.6011, 0.5859, 0.5873, 0.5859, 0.5873, 0.5859, 0.6011, 0.5867, 0.6011, 0.5867, 0.5873, 0.5867, 0.5873, 0.5867, 0.6011, 0.5898, 0.6011, 0.5898, 0.5873, 0.5898, 0.5873, 0.5898, 0.6011, 0.591, 0.6011, 0.591, 0.5873, 0.591, 0.5873, 0.591, 0.6011, 0.5425, 0.6011, 0.5425, 0.5873, 0.5425, 0.5873, 0.5425, 0.6011, 0.5433, 0.6011, 0.5433, 0.5873, 0.5433, 0.5873, 0.5433, 0.6011, 0.5468, 0.6011, 0.5468, 0.5873, 0.5468, 0.5873, 0.5468, 0.6011, 0.5476, 0.6011, 0.5476, 0.5873, 0.5476, 0.5873, 0.5476, 0.6011, 0.5511, 0.6011, 0.5511, 0.5873, 0.5511, 0.5873, 0.5511, 0.6011, 0.5519, 0.6011, 0.5519, 0.5873, 0.5519, 0.5873, 0.5519, 0.6011, 0.5554, 0.6011, 0.5554, 0.5873, 0.5554, 0.5873, 0.5554, 0.6011, 0.5562, 0.6011, 0.5562, 0.5873, 0.5562, 0.5873, 0.5562, 0.6011, 0.5597, 0.6011, 0.5597, 0.5873, 0.5597, 0.5873, 0.5597, 0.6011, 0.5605, 0.6011, 0.5605, 0.5873, 0.5605, 0.5873, 0.5605, 0.6011, 0.564, 0.6011, 0.564, 0.5873, 0.564, 0.5873, 0.564, 0.6011, 0.5425, 0.6011, 0.5425, 0.5873, 0.5421, 0.5873, 0.5421, 0.6011, 0.5648, 0.6011, 0.5648, 0.5873, 0.5648, 0.5873, 0.5648, 0.6011, 0.5683, 0.6011, 0.5683, 0.5873, 0.5683, 0.5873, 0.5683, 0.6011, 0.5691, 0.6011, 0.5691, 0.5873, 0.5691, 0.5873, 0.5691, 0.6011, 0.5726, 0.6011, 0.5726, 0.5873, 0.5726, 0.5873, 0.5726, 0.6011, 0.5734, 0.6011, 0.5734, 0.5873, 0.5734, 0.5873, 0.5734, 0.6011, 0.5476, 0.6011, 0.5476, 0.5873, 0.5511, 0.5873, 0.5511, 0.6011, 0.5769, 0.6011, 0.5769, 0.5873, 0.5769, 0.5873, 0.5769, 0.6011, 0.5777, 0.6011, 0.5777, 0.5873, 0.5777, 0.5873, 0.5777, 0.6011, 0.5812, 0.6011, 0.5812, 0.5873, 0.5812, 0.5873, 0.5812, 0.6011, 0.5824, 0.6011, 0.5824, 0.5873, 0.5824, 0.5873, 0.5824, 0.6011, 0.5859, 0.6011, 0.5859, 0.5873, 0.5859, 0.5873, 0.5859, 0.6011, 0.5867, 0.6011, 0.5867, 0.5873, 0.5867, 0.5873, 0.5867, 0.6011, 0.5898, 0.6011, 0.5898, 0.5873, 0.5898, 0.5873, 0.5898, 0.6011, 0.5554, 0.6011, 0.5554, 0.5873, 0.5519, 0.5873, 0.5519, 0.6011, 0.591, 0.6011, 0.591, 0.5873, 0.591, 0.5873, 0.591, 0.6011, 0.5425, 0.6011, 0.5425, 0.5873, 0.5425, 0.5873, 0.5425, 0.6011, 0.5433, 0.6011, 0.5433, 0.5873, 0.5433, 0.5873, 0.5433, 0.6011, 0.5468, 0.6011, 0.5468, 0.5873, 0.5468, 0.5873, 0.5468, 0.6011, 0.5476, 0.6011, 0.5476, 0.5873, 0.5476, 0.5873, 0.5476, 0.6011, 0.5511, 0.6011, 0.5511, 0.5873, 0.5511, 0.5873, 0.5511, 0.6011, 0.5519, 0.6011, 0.5519, 0.5873, 0.5519, 0.5873, 0.5519, 0.6011, 0.5554, 0.6011, 0.5554, 0.5873, 0.5554, 0.5873, 0.5554, 0.6011, 0.5562, 0.6011, 0.5562, 0.5873, 0.5562, 0.5873, 0.5562, 0.6011, 0.5597, 0.6011, 0.5597, 0.5873, 0.5597, 0.5873, 0.5597, 0.6011, 0.5812, 0.5873, 0.5812, 0.6011, 0.5777, 0.6011, 0.5777, 0.5873, 0.5605, 0.6011, 0.5605, 0.5873, 0.5605, 0.5873, 0.5605, 0.6011, 0.564, 0.6011, 0.564, 0.5873, 0.564, 0.5873, 0.564, 0.6011, 0.5648, 0.6011, 0.5648, 0.5873, 0.5648, 0.5873, 0.5648, 0.6011, 0.5683, 0.6011, 0.5683, 0.5873, 0.5683, 0.5873, 0.5683, 0.6011, 0.5691, 0.6011, 0.5691, 0.5873, 0.5691, 0.5873, 0.5691, 0.6011, 0.5726, 0.6011, 0.5726, 0.5873, 0.5726, 0.5873, 0.5726, 0.6011, 0.5554, 0.6011, 0.5554, 0.5873, 0.5519, 0.5873, 0.5519, 0.6011, 0.5734, 0.6011, 0.5734, 0.5873, 0.5734, 0.5873, 0.5734, 0.6011, 0.5769, 0.6011, 0.5769, 0.5873, 0.5769, 0.5873, 0.5769, 0.6011, 0.5777, 0.6011, 0.5777, 0.5873, 0.5777, 0.5873, 0.5777, 0.6011, 0.5812, 0.6011, 0.5812, 0.5873, 0.5812, 0.5873, 0.5812, 0.6011, 0.5824, 0.6011, 0.5824, 0.5873, 0.5824, 0.5873, 0.5824, 0.6011, 0.5859, 0.6011, 0.5859, 0.5873, 0.5859, 0.5873, 0.5859, 0.6011, 0.5867, 0.6011, 0.5867, 0.5873, 0.5867, 0.5873, 0.5867, 0.6011, 0.5898, 0.6011, 0.5898, 0.5873, 0.5898, 0.5873, 0.5898, 0.6011, 0.591, 0.6011, 0.591, 0.5873, 0.591, 0.5873, 0.591, 0.6011, 0.5425, 0.6011, 0.5425, 0.5873, 0.5425, 0.5873, 0.5425, 0.6011, 0.5433, 0.6011, 0.5433, 0.5873, 0.5433, 0.5873, 0.5433, 0.6011, 0.5511, 0.5873, 0.5511, 0.6011, 0.5476, 0.6011, 0.5476, 0.5873, 0.5468, 0.6011, 0.5468, 0.5873, 0.5468, 0.5873, 0.5468, 0.6011, 0.5476, 0.6011, 0.5476, 0.5873, 0.5476, 0.5873, 0.5476, 0.6011, 0.5511, 0.6011, 0.5511, 0.5873, 0.5511, 0.5873, 0.5511, 0.6011, 0.5519, 0.6011, 0.5519, 0.5873, 0.5519, 0.5873, 0.5519, 0.6011, 0.5554, 0.6011, 0.5554, 0.5873, 0.5554, 0.5873, 0.5554, 0.6011, 0.5562, 0.6011, 0.5562, 0.5873, 0.5562, 0.5873, 0.5562, 0.6011, 0.5597, 0.6011, 0.5597, 0.5873, 0.5597, 0.5873, 0.5597, 0.6011, 0.5605, 0.6011, 0.5605, 0.5873, 0.5605, 0.5873, 0.5605, 0.6011, 0.564, 0.6011, 0.564, 0.5873, 0.564, 0.5873, 0.564, 0.6011, 0.5648, 0.6011, 0.5648, 0.5873, 0.5648, 0.5873, 0.5648, 0.6011, 0.5683, 0.6011, 0.5683, 0.5873, 0.5683, 0.5873, 0.5683, 0.6011, 0.5519, 0.5873, 0.5554, 0.5873, 0.5554, 0.6011, 0.5519, 0.6011, 0.5691, 0.6011, 0.5691, 0.5873, 0.5691, 0.5873, 0.5691, 0.6011, 0.5726, 0.6011, 0.5726, 0.5873, 0.5726, 0.5873, 0.5726, 0.6011, 0.5734, 0.6011, 0.5734, 0.5873, 0.5734, 0.5873, 0.5734, 0.6011, 0.5562, 0.6011, 0.5597, 0.6011, 0.5597, 0.5873, 0.5562, 0.5873, 0.5433, 0.6011, 0.5468, 0.6011, 0.5468, 0.5873, 0.5433, 0.5873, 0.5769, 0.6011, 0.5769, 0.5873, 0.5769, 0.5873, 0.5769, 0.6011, 0.5777, 0.6011, 0.5777, 0.5873, 0.5777, 0.5873, 0.5777, 0.6011, 0.5812, 0.6011, 0.5812, 0.5873, 0.5812, 0.5873, 0.5812, 0.6011, 0.5824, 0.6011, 0.5824, 0.5873, 0.5824, 0.5873, 0.5824, 0.6011, 0.5859, 0.6011, 0.5859, 0.5873, 0.5859, 0.5873, 0.5859, 0.6011, 0.5867, 0.6011, 0.5867, 0.5873, 0.5867, 0.5873, 0.5867, 0.6011, 0.5683, 0.6011, 0.5648, 0.6011, 0.5648, 0.5873, 0.5683, 0.5873, 0.5898, 0.6011, 0.5898, 0.5873, 0.5898, 0.5873, 0.5898, 0.6011, 0.591, 0.6011, 0.591, 0.5873, 0.591, 0.5873, 0.591, 0.6011, 0.5425, 0.6011, 0.5425, 0.5873, 0.5425, 0.5873, 0.5425, 0.6011, 0.5433, 0.6011, 0.5433, 0.5873, 0.5433, 0.5873, 0.5433, 0.6011, 0.5468, 0.6011, 0.5468, 0.5873, 0.5468, 0.5873, 0.5468, 0.6011, 0.5476, 0.6011, 0.5476, 0.5873, 0.5476, 0.5873, 0.5476, 0.6011, 0.5734, 0.6011, 0.5734, 0.5873, 0.5769, 0.5873, 0.5769, 0.6011, 0.5511, 0.6011, 0.5511, 0.5873, 0.5511, 0.5873, 0.5511, 0.6011, 0.5519, 0.6011, 0.5519, 0.5873, 0.5519, 0.5873, 0.5519, 0.6011, 0.5554, 0.6011, 0.5554, 0.5873, 0.5554, 0.5873, 0.5554, 0.6011, 0.5562, 0.6011, 0.5562, 0.5873, 0.5562, 0.5873, 0.5562, 0.6011, 0.5421, 0.6011, 0.5421, 0.5873, 0.5425, 0.5873, 0.5425, 0.6011, 0.5597, 0.6011, 0.5597, 0.5873, 0.5597, 0.5873, 0.5597, 0.6011, 0.5605, 0.6011, 0.5605, 0.5873, 0.5605, 0.5873, 0.5605, 0.6011, 0.564, 0.6011, 0.564, 0.5873, 0.564, 0.5873, 0.564, 0.6011, 0.5734, 0.6011, 0.5769, 0.6011, 0.5769, 0.5873, 0.5734, 0.5873, 0.5605, 0.5873, 0.564, 0.5873, 0.564, 0.6011, 0.5605, 0.6011, 0.5648, 0.6011, 0.5648, 0.5873, 0.5648, 0.5873, 0.5648, 0.6011, 0.5683, 0.6011, 0.5683, 0.5873, 0.5683, 0.5873, 0.5683, 0.6011, 0.5691, 0.6011, 0.5691, 0.5873, 0.5691, 0.5873, 0.5691, 0.6011, 0.5726, 0.6011, 0.5726, 0.5873, 0.5726, 0.5873, 0.5726, 0.6011, 0.5734, 0.6011, 0.5734, 0.5873, 0.5734, 0.5873, 0.5734, 0.6011, 0.5769, 0.6011, 0.5769, 0.5873, 0.5769, 0.5873, 0.5769, 0.6011, 0.5777, 0.6011, 0.5777, 0.5873, 0.5777, 0.5873, 0.5777, 0.6011, 0.5812, 0.6011, 0.5812, 0.5873, 0.5812, 0.5873, 0.5812, 0.6011, 0.5824, 0.6011, 0.5824, 0.5873, 0.5824, 0.5873, 0.5824, 0.6011, 0.5859, 0.6011, 0.5859, 0.5873, 0.5859, 0.5873, 0.5859, 0.6011, 0.5683, 0.6011, 0.5648, 0.6011, 0.5648, 0.5873, 0.5683, 0.5873, 0.5867, 0.6011, 0.5867, 0.5873, 0.5867, 0.5873, 0.5867, 0.6011, 0.5898, 0.6011, 0.5898, 0.5873, 0.5898, 0.5873, 0.5898, 0.6011, 0.591, 0.6011, 0.591, 0.5873, 0.591, 0.5873, 0.591, 0.6011, 0.5425, 0.6011, 0.5425, 0.5873, 0.5425, 0.5873, 0.5425, 0.6011, 0.5433, 0.6011, 0.5433, 0.5873, 0.5433, 0.5873, 0.5433, 0.6011, 0.5468, 0.6011, 0.5468, 0.5873, 0.5468, 0.5873, 0.5468, 0.6011, 0.5476, 0.6011, 0.5476, 0.5873, 0.5476, 0.5873, 0.5476, 0.6011, 0.5511, 0.6011, 0.5511, 0.5873, 0.5511, 0.5873, 0.5511, 0.6011, 0.5519, 0.6011, 0.5519, 0.5873, 0.5519, 0.5873, 0.5519, 0.6011, 0.5554, 0.6011, 0.5554, 0.5873, 0.5554, 0.5873, 0.5554, 0.6011, 0.5562, 0.6011, 0.5562, 0.5873, 0.5562, 0.5873, 0.5562, 0.6011, 0.5597, 0.6011, 0.5597, 0.5873, 0.5597, 0.5873, 0.5597, 0.6011, 0.5562, 0.6011, 0.5597, 0.6011, 0.5597, 0.5873, 0.5562, 0.5873, 0.5605, 0.6011, 0.5605, 0.5873, 0.5605, 0.5873, 0.5605, 0.6011, 0.564, 0.6011, 0.564, 0.5873, 0.564, 0.5873, 0.564, 0.6011, 0.5648, 0.6011, 0.5648, 0.5873, 0.5648, 0.5873, 0.5648, 0.6011, 0.5683, 0.6011, 0.5683, 0.5873, 0.5683, 0.5873, 0.5683, 0.6011, 0.5433, 0.6011, 0.5433, 0.5873, 0.5468, 0.5873, 0.5468, 0.6011, 0.5691, 0.6011, 0.5691, 0.5873, 0.5691, 0.5873, 0.5691, 0.6011, 0.5726, 0.6011, 0.5726, 0.5873, 0.5726, 0.5873, 0.5726, 0.6011, 0.5734, 0.6011, 0.5734, 0.5873, 0.5734, 0.5873, 0.5734, 0.6011, 0.5769, 0.6011, 0.5769, 0.5873, 0.5769, 0.5873, 0.5769, 0.6011, 0.5777, 0.6011, 0.5777, 0.5873, 0.5777, 0.5873, 0.5777, 0.6011, 0.5812, 0.6011, 0.5812, 0.5873, 0.5812, 0.5873, 0.5812, 0.6011, 0.5824, 0.6011, 0.5824, 0.5873, 0.5824, 0.5873, 0.5824, 0.6011, 0.5691, 0.5873, 0.5726, 0.5873, 0.5726, 0.6011, 0.5691, 0.6011, 0.5859, 0.6011, 0.5859, 0.5873, 0.5859, 0.5873, 0.5859, 0.6011, 0.5562, 0.6011, 0.5597, 0.6011, 0.5597, 0.5873, 0.5562, 0.5873, 0.5867, 0.6011, 0.5867, 0.5873, 0.5867, 0.5873, 0.5867, 0.6011, 0.5898, 0.6011, 0.5898, 0.5873, 0.5898, 0.5873, 0.5898, 0.6011, 0.591, 0.6011, 0.591, 0.5873, 0.591, 0.5873, 0.591, 0.6011, 0.5425, 0.6011, 0.5425, 0.5873, 0.5425, 0.5873, 0.5425, 0.6011, 0.5562, 0.6011, 0.5562, 0.5873, 0.5597, 0.5873, 0.5597, 0.6011, 0.5433, 0.6011, 0.5433, 0.5873, 0.5433, 0.5873, 0.5433, 0.6011, 0.5468, 0.6011, 0.5468, 0.5873, 0.5468, 0.5873, 0.5468, 0.6011, 0.5476, 0.6011, 0.5476, 0.5873, 0.5476, 0.5873, 0.5476, 0.6011, 0.5511, 0.6011, 0.5511, 0.5873, 0.5511, 0.5873, 0.5511, 0.6011, 0.5519, 0.6011, 0.5519, 0.5873, 0.5519, 0.5873, 0.5519, 0.6011, 0.5554, 0.6011, 0.5554, 0.5873, 0.5554, 0.5873, 0.5554, 0.6011, 0.5898, 0.6011, 0.5898, 0.5873, 0.5867, 0.5873, 0.5867, 0.6011, 0.5562, 0.6011, 0.5562, 0.5873, 0.5562, 0.5873, 0.5562, 0.6011, 0.5597, 0.6011, 0.5597, 0.5873, 0.5597, 0.5873, 0.5597, 0.6011, 0.5605, 0.6011, 0.5605, 0.5873, 0.5605, 0.5873, 0.5605, 0.6011, 0.564, 0.6011, 0.564, 0.5873, 0.564, 0.5873, 0.564, 0.6011, 0.5648, 0.6011, 0.5648, 0.5873, 0.5648, 0.5873, 0.5648, 0.6011, 0.5683, 0.6011, 0.5683, 0.5873, 0.5683, 0.5873, 0.5683, 0.6011, 0.5691, 0.6011, 0.5691, 0.5873, 0.5691, 0.5873, 0.5691, 0.6011, 0.5726, 0.6011, 0.5726, 0.5873, 0.5726, 0.5873, 0.5726, 0.6011, 0.5734, 0.6011, 0.5734, 0.5873, 0.5734, 0.5873, 0.5734, 0.6011, 0.5769, 0.6011, 0.5769, 0.5873, 0.5769, 0.5873, 0.5769, 0.6011, 0.5777, 0.6011, 0.5777, 0.5873, 0.5777, 0.5873, 0.5777, 0.6011, 0.5421, 0.6011, 0.5421, 0.5873, 0.5425, 0.5873, 0.5425, 0.6011, 0.5812, 0.6011, 0.5812, 0.5873, 0.5812, 0.5873, 0.5812, 0.6011, 0.5433, 0.5873, 0.5468, 0.5873, 0.5468, 0.6011, 0.5433, 0.6011, 0.5824, 0.6011, 0.5824, 0.5873, 0.5824, 0.5873, 0.5824, 0.6011, 0.5859, 0.6011, 0.5859, 0.5873, 0.5824, 0.5873, 0.5824, 0.6011, 0.5859, 0.6011, 0.5859, 0.5873, 0.5859, 0.5873, 0.5859, 0.6011, 0.5867, 0.6011, 0.5867, 0.5873, 0.5867, 0.5873, 0.5867, 0.6011, 0.5898, 0.6011, 0.5898, 0.5873, 0.5898, 0.5873, 0.5898, 0.6011, 0.5554, 0.6011, 0.5554, 0.5873, 0.5519, 0.5873, 0.5519, 0.6011, 0.591, 0.6011, 0.591, 0.5873, 0.591, 0.5873, 0.591, 0.6011, 0.5425, 0.6011, 0.5425, 0.5873, 0.5425, 0.5873, 0.5425, 0.6011, 0.5433, 0.6011, 0.5433, 0.5873, 0.5433, 0.5873, 0.5433, 0.6011, 0.5468, 0.6011, 0.5468, 0.5873, 0.5468, 0.5873, 0.5468, 0.6011, 0.5476, 0.6011, 0.5476, 0.5873, 0.5476, 0.5873, 0.5476, 0.6011, 0.5511, 0.6011, 0.5511, 0.5873, 0.5511, 0.5873, 0.5511, 0.6011, 0.5519, 0.6011, 0.5519, 0.5873, 0.5519, 0.5873, 0.5519, 0.6011, 0.5554, 0.6011, 0.5554, 0.5873, 0.5554, 0.5873, 0.5554, 0.6011, 0.5562, 0.6011, 0.5562, 0.5873, 0.5562, 0.5873, 0.5562, 0.6011, 0.5597, 0.6011, 0.5597, 0.5873, 0.5597, 0.5873, 0.5597, 0.6011, 0.5898, 0.6011, 0.5898, 0.5873, 0.5867, 0.5873, 0.5867, 0.6011, 0.5605, 0.6011, 0.5605, 0.5873, 0.5605, 0.5873, 0.5605, 0.6011, 0.5683, 0.5873, 0.5648, 0.5873, 0.5648, 0.6011, 0.5683, 0.6011, 0.5691, 0.6011, 0.5691, 0.5873, 0.5726, 0.5873, 0.5726, 0.6011, 0.564, 0.6011, 0.564, 0.5873, 0.564, 0.5873, 0.564, 0.6011, 0.5648, 0.6011, 0.5648, 0.5873, 0.5648, 0.5873, 0.5648, 0.6011, 0.5683, 0.6011, 0.5683, 0.5873, 0.5683, 0.5873, 0.5683, 0.6011, 0.5691, 0.6011, 0.5691, 0.5873, 0.5691, 0.5873, 0.5691, 0.6011, 0.5726, 0.6011, 0.5726, 0.5873, 0.5726, 0.5873, 0.5726, 0.6011, 0.5734, 0.6011, 0.5734, 0.5873, 0.5734, 0.5873, 0.5734, 0.6011, 0.5769, 0.6011, 0.5769, 0.5873, 0.5769, 0.5873, 0.5769, 0.6011, 0.5421, 0.6011, 0.5421, 0.5873, 0.5425, 0.5873, 0.5425, 0.6011, 0.5777, 0.6011, 0.5777, 0.5873, 0.5777, 0.5873, 0.5777, 0.6011, 0.5812, 0.6011, 0.5812, 0.5873, 0.5812, 0.5873, 0.5812, 0.6011, 0.5824, 0.6011, 0.5824, 0.5873, 0.5824, 0.5873, 0.5824, 0.6011, 0.5859, 0.6011, 0.5859, 0.5873, 0.5859, 0.5873, 0.5859, 0.6011, 0.5734, 0.6011, 0.5734, 0.5873, 0.5769, 0.5873, 0.5769, 0.6011, 0.5867, 0.6011, 0.5867, 0.5873, 0.5867, 0.5873, 0.5867, 0.6011, 0.5898, 0.6011, 0.5898, 0.5873, 0.5898, 0.5873, 0.5898, 0.6011, 0.591, 0.6011, 0.591, 0.5873, 0.591, 0.5873, 0.591, 0.6011, 0.5425, 0.6011, 0.5425, 0.5873, 0.5425, 0.5873, 0.5425, 0.6011, 0.5433, 0.6011, 0.5433, 0.5873, 0.5433, 0.5873, 0.5433, 0.6011, 0.5468, 0.6011, 0.5468, 0.5873, 0.5468, 0.5873, 0.5468, 0.6011, 0.5476, 0.6011, 0.5476, 0.5873, 0.5476, 0.5873, 0.5476, 0.6011, 0.5511, 0.6011, 0.5511, 0.5873, 0.5511, 0.5873, 0.5511, 0.6011, 0.5519, 0.6011, 0.5519, 0.5873, 0.5519, 0.5873, 0.5519, 0.6011, 0.5554, 0.6011, 0.5554, 0.5873, 0.5554, 0.5873, 0.5554, 0.6011, 0.5562, 0.6011, 0.5562, 0.5873, 0.5562, 0.5873, 0.5562, 0.6011, 0.5597, 0.6011, 0.5597, 0.5873, 0.5597, 0.5873, 0.5597, 0.6011, 0.5562, 0.6011, 0.5562, 0.5873, 0.5597, 0.5873, 0.5597, 0.6011, 0.5605, 0.6011, 0.5605, 0.5873, 0.5605, 0.5873, 0.5605, 0.6011, 0.564, 0.6011, 0.564, 0.5873, 0.564, 0.5873, 0.564, 0.6011, 0.5648, 0.6011, 0.5648, 0.5873, 0.5648, 0.5873, 0.5648, 0.6011, 0.5683, 0.6011, 0.5683, 0.5873, 0.5683, 0.5873, 0.5683, 0.6011, 0.5691, 0.6011, 0.5691, 0.5873, 0.5691, 0.5873, 0.5691, 0.6011, 0.5726, 0.6011, 0.5726, 0.5873, 0.5726, 0.5873, 0.5726, 0.6011, 0.5734, 0.6011, 0.5734, 0.5873, 0.5734, 0.5873, 0.5734, 0.6011, 0.5769, 0.6011, 0.5769, 0.5873, 0.5769, 0.5873, 0.5769, 0.6011, 0.5777, 0.6011, 0.5777, 0.5873, 0.5777, 0.5873, 0.5777, 0.6011, 0.5812, 0.6011, 0.5812, 0.5873, 0.5812, 0.5873, 0.5812, 0.6011, 0.5734, 0.5873, 0.5769, 0.5873, 0.5769, 0.6011, 0.5734, 0.6011, 0.5824, 0.6011, 0.5824, 0.5873, 0.5824, 0.5873, 0.5824, 0.6011, 0.5691, 0.6011, 0.5691, 0.5873, 0.5726, 0.5873, 0.5726, 0.6011, 0.5859, 0.6011, 0.5859, 0.5873, 0.5859, 0.5873, 0.5859, 0.6011, 0.5867, 0.6011, 0.5867, 0.5873, 0.5867, 0.5873, 0.5867, 0.6011, 0.5898, 0.6011, 0.5898, 0.5873, 0.5898, 0.5873, 0.5898, 0.6011, 0.591, 0.6011, 0.591, 0.5873, 0.591, 0.5873, 0.591, 0.6011, 0.5425, 0.6011, 0.5425, 0.5873, 0.5425, 0.5873, 0.5425, 0.6011, 0.5433, 0.6011, 0.5433, 0.5873, 0.5433, 0.5873, 0.5433, 0.6011, 0.5468, 0.6011, 0.5468, 0.5873, 0.5468, 0.5873, 0.5468, 0.6011, 0.5476, 0.6011, 0.5476, 0.5873, 0.5476, 0.5873, 0.5476, 0.6011, 0.5511, 0.6011, 0.5511, 0.5873, 0.5511, 0.5873, 0.5511, 0.6011, 0.5777, 0.5873, 0.5777, 0.6011, 0.5812, 0.6011, 0.5812, 0.5873, 0.5519, 0.6011, 0.5519, 0.5873, 0.5519, 0.5873, 0.5519, 0.6011, 0.5554, 0.6011, 0.5554, 0.5873, 0.5554, 0.5873, 0.5554, 0.6011, 0.5867, 0.6011, 0.5867, 0.5873, 0.5898, 0.5873, 0.5898, 0.6011, 0.5562, 0.6011, 0.5562, 0.5873, 0.5562, 0.5873, 0.5562, 0.6011, 0.5597, 0.6011, 0.5597, 0.5873, 0.5597, 0.5873, 0.5597, 0.6011, 0.5605, 0.6011, 0.5605, 0.5873, 0.5605, 0.5873, 0.5605, 0.6011, 0.5562, 0.6011, 0.5562, 0.5873, 0.5597, 0.5873, 0.5597, 0.6011, 0.564, 0.6011, 0.564, 0.5873, 0.564, 0.5873, 0.564, 0.6011, 0.5648, 0.6011, 0.5648, 0.5873, 0.5648, 0.5873, 0.5648, 0.6011, 0.5683, 0.6011, 0.5683, 0.5873, 0.5683, 0.5873, 0.5683, 0.6011, 0.5691, 0.6011, 0.5691, 0.5873, 0.5691, 0.5873, 0.5691, 0.6011, 0.5726, 0.6011, 0.5726, 0.5873, 0.5726, 0.5873, 0.5726, 0.6011, 0.5425, 0.6011, 0.5425, 0.5873, 0.5421, 0.5873, 0.5421, 0.6011, 0.5734, 0.6011, 0.5734, 0.5873, 0.5734, 0.5873, 0.5734, 0.6011, 0.5769, 0.6011, 0.5769, 0.5873, 0.5769, 0.5873, 0.5769, 0.6011, 0.5511, 0.5873, 0.5511, 0.6011, 0.5476, 0.6011, 0.5476, 0.5873, 0.5777, 0.6011, 0.5777, 0.5873, 0.5777, 0.5873, 0.5777, 0.6011, 0.5812, 0.6011, 0.5812, 0.5873, 0.5812, 0.5873, 0.5812, 0.6011, 0.5824, 0.6011, 0.5824, 0.5873, 0.5824, 0.5873, 0.5824, 0.6011, 0.5859, 0.6011, 0.5859, 0.5873, 0.5859, 0.5873, 0.5859, 0.6011, 0.5726, 0.6011, 0.5726, 0.5873, 0.5691, 0.5873, 0.5691, 0.6011, 0.5867, 0.6011, 0.5867, 0.5873, 0.5867, 0.5873, 0.5867, 0.6011, 0.5898, 0.6011, 0.5898, 0.5873, 0.5898, 0.5873, 0.5898, 0.6011, 0.591, 0.6011, 0.591, 0.5873, 0.591, 0.5873, 0.591, 0.6011, 0.5824, 0.5873, 0.5859, 0.5873, 0.5859, 0.6011, 0.5824, 0.6011, 0.5683, 0.6011, 0.5648, 0.6011, 0.5648, 0.5873, 0.5683, 0.5873, 0.5898, 0.6011, 0.5867, 0.6011, 0.5867, 0.5873, 0.5898, 0.5873, 0.5777, 0.6011, 0.5777, 0.5873, 0.5812, 0.5873, 0.5812, 0.6011, 0.5691, 0.6011, 0.5691, 0.5873, 0.5726, 0.5873, 0.5726, 0.6011, 0.5605, 0.5873, 0.564, 0.5873, 0.564, 0.6011, 0.5605, 0.6011, 0.5433, 0.5873, 0.5468, 0.5873, 0.5468, 0.6011, 0.5433, 0.6011, 0.5867, 0.6011, 0.5867, 0.5873, 0.5898, 0.5873, 0.5898, 0.6011, 0.5425, 0.6011, 0.5425, 0.5873, 0.5421, 0.5873, 0.5421, 0.6011, 0.5691, 0.6011, 0.5726, 0.6011, 0.5726, 0.5873, 0.5691, 0.5873, 0.5648, 0.6011, 0.5683, 0.6011, 0.5683, 0.5873, 0.5648, 0.5873, 0.5859, 0.6011, 0.5859, 0.5873, 0.5824, 0.5873, 0.5824, 0.6011, 0.5683, 0.5873, 0.5648, 0.5873, 0.5648, 0.6011, 0.5683, 0.6011, 0.564, 0.6011, 0.564, 0.5873, 0.5605, 0.5873, 0.5605, 0.6011, 0.5425, 0.6011, 0.5425, 0.5873, 0.5421, 0.5873, 0.5421, 0.6011, 0.5468, 0.6011, 0.5468, 0.5873, 0.5433, 0.5873, 0.5433, 0.6011, 0.5605, 0.5873, 0.564, 0.5873, 0.564, 0.6011, 0.5605, 0.6011, 0.5824, 0.5873, 0.5859, 0.5873, 0.5859, 0.6011, 0.5824, 0.6011, 0.5597, 0.6011, 0.5597, 0.5873, 0.5562, 0.5873, 0.5562, 0.6011, 0.564, 0.6011, 0.564, 0.5873, 0.5605, 0.5873, 0.5605, 0.6011, 0.5824, 0.5873, 0.5859, 0.5873, 0.5859, 0.6011, 0.5824, 0.6011, 0.5867, 0.5873, 0.5898, 0.5873, 0.5898, 0.6011, 0.5867, 0.6011, 0.5597, 0.6011, 0.5597, 0.5873, 0.5562, 0.5873, 0.5562, 0.6011, 0.5421, 0.6011, 0.5421, 0.5873, 0.5425, 0.5873, 0.5425, 0.6011, 0.5648, 0.5873, 0.5683, 0.5873, 0.5683, 0.6011, 0.5648, 0.6011, 0.5769, 0.6011, 0.5769, 0.5873, 0.5734, 0.5873, 0.5734, 0.6011, 0.5726, 0.6011, 0.5726, 0.5873, 0.5691, 0.5873, 0.5691, 0.6011, 0.5511, 0.6011, 0.5511, 0.5873, 0.5476, 0.5873, 0.5476, 0.6011, 0.564, 0.5873, 0.564, 0.6011, 0.5605, 0.6011, 0.5605, 0.5873, 0.5554, 0.6011, 0.5519, 0.6011, 0.5519, 0.5873, 0.5554, 0.5873, 0.5468, 0.6011, 0.5433, 0.6011, 0.5433, 0.5873, 0.5468, 0.5873, 0.5562, 0.6011, 0.5562, 0.5873, 0.5597, 0.5873, 0.5597, 0.6011, 0.5777, 0.5873, 0.5812, 0.5873, 0.5812, 0.6011, 0.5777, 0.6011, 0.564, 0.6011, 0.5605, 0.6011, 0.5605, 0.5873, 0.564, 0.5873, 0.5867, 0.6011, 0.5898, 0.6011, 0.5898, 0.5873, 0.5867, 0.5873, 0.5421, 0.6011, 0.5421, 0.5873, 0.5425, 0.5873, 0.5425, 0.6011, 0.5898, 0.5873, 0.5898, 0.6011, 0.5867, 0.6011, 0.5867, 0.5873, 0.5468, 0.6011, 0.5468, 0.5873, 0.5433, 0.5873, 0.5433, 0.6011, 0.5476, 0.6011, 0.5476, 0.5873, 0.5511, 0.5873, 0.5511, 0.6011, 0.5421, 0.6011, 0.5421, 0.5873, 0.5425, 0.5873, 0.5425, 0.6011, 0.5476, 0.6011, 0.5511, 0.6011, 0.5511, 0.5873, 0.5476, 0.5873, 0.5734, 0.6011, 0.5734, 0.5873, 0.5769, 0.5873, 0.5769, 0.6011, 0.5433, 0.5873, 0.5468, 0.5873, 0.5468, 0.6011, 0.5433, 0.6011, 0.5824, 0.6011, 0.5859, 0.6011, 0.5859, 0.5873, 0.5824, 0.5873, 0.5519, 0.6011, 0.5554, 0.6011, 0.5554, 0.5873, 0.5519, 0.5873, 0.5519, 0.6011, 0.5519, 0.5873, 0.5554, 0.5873, 0.5554, 0.6011, 0.5683, 0.5873, 0.5648, 0.5873, 0.5648, 0.6011, 0.5683, 0.6011, 0.5867, 0.6011, 0.5867, 0.5873, 0.5898, 0.5873, 0.5898, 0.6011, 0.5734, 0.5873, 0.5769, 0.5873, 0.5769, 0.6011, 0.5734, 0.6011, 0.5562, 0.6011, 0.5562, 0.5873, 0.5597, 0.5873, 0.5597, 0.6011, 0.5425, 0.6011, 0.5425, 0.5873, 0.5421, 0.5873, 0.5421, 0.6011, 0.5726, 0.6011, 0.5726, 0.5873, 0.5691, 0.5873, 0.5691, 0.6011, 0.5734, 0.5873, 0.5769, 0.5873, 0.5769, 0.6011, 0.5734, 0.6011, 0.5648, 0.6011, 0.5683, 0.6011, 0.5683, 0.5873, 0.5648, 0.5873, 0.5683, 0.5873, 0.5648, 0.5873, 0.5648, 0.6011, 0.5683, 0.6011, 0.5605, 0.6011, 0.564, 0.6011, 0.564, 0.5873, 0.5605, 0.5873, 0.5777, 0.6011, 0.5777, 0.5873, 0.5812, 0.5873, 0.5812, 0.6011, 0.5769, 0.6011, 0.5769, 0.5873, 0.5777, 0.5873, 0.5777, 0.6011, 0.5421, 0.6011, 0.5421, 0.5873, 0.5421, 0.5873, 0.5421, 0.6011, 0.5421, 0.6011, 0.5421, 0.5873, 0.5421, 0.5873, 0.5421, 0.6011, 0.5421, 0.6011, 0.5421, 0.5873, 0.5421, 0.5873, 0.5421, 0.6011, 0.5777, 0.6011, 0.5812, 0.6011, 0.5812, 0.5873, 0.5777, 0.5873, 0.5421, 0.6011, 0.5421, 0.5873, 0.5421, 0.5873, 0.5421, 0.6011, 0.5476, 0.5873, 0.5476, 0.6011, 0.5511, 0.6011, 0.5511, 0.5873, 0.5597, 0.6011, 0.5597, 0.5873, 0.5605, 0.5873, 0.5605, 0.6011, 0.5421, 0.6011, 0.5421, 0.5873, 0.5421, 0.5873, 0.5421, 0.6011, 0.5777, 0.6011, 0.5777, 0.5873, 0.5812, 0.5873, 0.5812, 0.6011])
me_maint2_3_001.materials.append(mat_maint2_3)
me_maint2_3_001.use_remesh_preserve_volume = False
me_maint2_3_001.use_remesh_preserve_attributes = False
me_maint2_3_001.use_mirror_vertex_groups = False
me_maint2_3_001.update()
me_maint2_3 = bpy.data.meshes.new('maint2_3')
me_maint2_3.from_pydata([(-1.28, 1.36, -1.28), (1.28, 1.36, -1.28), (-1.28, 1.36, 1.28), (1.28, 1.36, 1.28), (-1.28, 1.36, 0.08997), (1.28, 1.36, 0.08997), (-1.28, 1.36, -0.2177), (1.28, 1.36, -0.2177), (1.28, 1.34, -0.1151), (1.28, 1.34, -0.01257), (-1.28, 1.34, -0.01257), (-1.28, 1.34, -0.1151), (-1.28, 1.36, -0.569), (1.28, 1.36, -0.569), (1.28, 1.34, -0.4519), (1.28, 1.34, -0.3348), (-1.28, 1.34, -0.3348), (-1.28, 1.34, -0.4519), (-1.28, 1.36, -0.8142), (1.28, 1.36, -0.8142), (-1.28, 1.36, -1.006), (1.28, 1.36, -1.006), (1.28, 1.32, -0.9422), (1.28, 1.32, -0.8782), (-1.28, 1.32, -0.8782), (-1.28, 1.32, -0.9422), (-1.28, 1.32, -1.097), (-1.28, 1.32, -1.189), (1.28, 1.32, -1.189), (1.28, 1.32, -1.097), (1.28, 1.36, 0.7671), (-1.28, 1.36, 0.7671), (1.28, 1.36, 1.185), (-1.28, 1.36, 1.185), (-1.28, 1.36, 1.005), (1.28, 1.36, 1.005), (1.28, 1.34, 1.095), (-1.28, 1.34, 1.095), (-1.28, 1.34, 0.8858), (1.28, 1.34, 0.8858), (-1.28, 1.36, 0.5359), (1.28, 1.36, 0.5359), (-1.28, 1.36, 0.284), (1.28, 1.36, 0.284), (1.28, 1.34, 0.368), (1.28, 1.34, 0.4519), (-1.28, 1.34, 0.4519), (-1.28, 1.34, 0.368)], [], [(33, 32, 3, 2), (10, 9, 5, 4), (16, 15, 7, 6), (6, 7, 8, 11), (11, 8, 9, 10), (18, 19, 13, 12), (12, 13, 14, 17), (17, 14, 15, 16), (24, 23, 19, 18), (26, 29, 21, 20), (20, 21, 22, 25), (25, 22, 23, 24), (0, 1, 28, 27), (27, 28, 29, 26), (40, 41, 30, 31), (37, 36, 32, 33), (38, 39, 35, 34), (34, 35, 36, 37), (31, 30, 39, 38), (46, 45, 41, 40), (4, 5, 43, 42), (42, 43, 44, 47), (47, 44, 45, 46)])
me_maint2_3.polygons.foreach_set('use_smooth', [True] * 23)
_uv = me_maint2_3.uv_layers.new(name='UVMap')
_uv.uv.foreach_set('vector', [0.0, 0.9628, 1.0, 0.9628, 1.0, 1.0, 0.0, 1.0, 0.0, 0.4951, 1.0, 0.4951, 1.0, 0.5351, 0.0, 0.5351, 0.0, 0.3692, 1.0, 0.3692, 1.0, 0.415, 0.0, 0.415, 0.0, 0.415, 1.0, 0.415, 1.0, 0.455, 0.0, 0.455, 0.0, 0.455, 1.0, 0.455, 1.0, 0.4951, 0.0, 0.4951, 0.0, 0.182, 1.0, 0.182, 1.0, 0.2777, 0.0, 0.2777, 0.0, 0.2777, 1.0, 0.2777, 1.0, 0.3235, 0.0, 0.3235, 0.0, 0.3235, 1.0, 0.3235, 1.0, 0.3692, 0.0, 0.3692, 0.0, 0.1569, 1.0, 0.1569, 1.0, 0.182, 0.0, 0.182, 0.0, 0.07129, 1.0, 0.07129, 1.0, 0.1069, 0.0, 0.1069, 0.0, 0.1069, 1.0, 0.1069, 1.0, 0.1319, 0.0, 0.1319, 0.0, 0.1319, 1.0, 0.1319, 1.0, 0.1569, 0.0, 0.1569, 0.0, 0.0, 1.0, 0.0, 1.0, 0.03565, 0.0, 0.03565, 0.0, 0.03565, 1.0, 0.03565, 1.0, 0.07129, 0.0, 0.07129, 0.0, 0.7093, 1.0, 0.7093, 1.0, 0.7996, 0.0, 0.7996, 0.0, 0.9276, 1.0, 0.9276, 1.0, 0.9628, 0.0, 0.9628, 0.0, 0.846, 1.0, 0.846, 1.0, 0.8924, 0.0, 0.8924, 0.0, 0.8924, 1.0, 0.8924, 1.0, 0.9276, 0.0, 0.9276, 0.0, 0.7996, 1.0, 0.7996, 1.0, 0.846, 0.0, 0.846, 0.0, 0.6765, 1.0, 0.6765, 1.0, 0.7093, 0.0, 0.7093, 0.0, 0.5351, 1.0, 0.5351, 1.0, 0.6109, 0.0, 0.6109, 0.0, 0.6109, 1.0, 0.6109, 1.0, 0.6437, 0.0, 0.6437, 0.0, 0.6437, 1.0, 0.6437, 1.0, 0.6765, 0.0, 0.6765])
me_maint2_3.materials.append(mat_maint2_3)
me_maint2_3.use_remesh_preserve_volume = False
me_maint2_3.use_remesh_preserve_attributes = False
me_maint2_3.use_mirror_vertex_groups = False
me_maint2_3.update()

# ---- objects
ob_maint2_3_004 = bpy.data.objects.new('maint2_3.004', me_maint2_3_005)
ob_maint2_3_003 = bpy.data.objects.new('maint2_3.003', me_maint2_3_004)
ob_maint2_3_000 = bpy.data.objects.new('maint2_3.000', me_maint2_3_003)
ob_maint2_3_002 = bpy.data.objects.new('maint2_3.002', me_maint2_3_002)
ob_maint2_3_001 = bpy.data.objects.new('maint2_3.001', me_maint2_3_001)
ob_maint2_3_edges = bpy.data.objects.new('maint2_3_edges', me_maint2_3)

# ---- transforms, parenting, visibility, modifiers, constraints
ob_maint2_3_004.location = (0.0, 0.0, 0.0)
ob_maint2_3_004.lineart.crease_threshold = 0.0
ob_maint2_3_003.location = (0.0, 0.0, 0.0)
ob_maint2_3_003.lineart.crease_threshold = 0.0
ob_maint2_3_000.location = (0.0, 0.0, 0.0)
ob_maint2_3_000.lineart.crease_threshold = 0.0
ob_maint2_3_002.location = (0.0, 0.0, 0.0)
ob_maint2_3_002.lineart.crease_threshold = 0.0
ob_maint2_3_001.location = (0.0, 0.08, 0.0)
ob_maint2_3_001.lineart.crease_threshold = 0.0
ob_maint2_3_edges.location = (0.0, 0.0, 0.0)
ob_maint2_3_edges.lineart.crease_threshold = 0.0

# ---- collection membership
col_collection_1.objects.link(ob_maint2_3_004)
col_collection_1.objects.link(ob_maint2_3_003)
col_collection_1.objects.link(ob_maint2_3_000)
col_collection_1.objects.link(ob_maint2_3_002)
col_collection_1.objects.link(ob_maint2_3_001)
col_collection_1.objects.link(ob_maint2_3_edges)

# ---- scene / render settings (as saved in the file)
scene.frame_start = 1; scene.frame_end = 2; scene.frame_set(1)
scene.render.engine = 'BLENDER_EEVEE_NEXT'
scene.render.resolution_percentage = 50
scene.render.dither_intensity = 0.0
scene.cycles.use_denoising = False
scene.cycles.samples = 10
scene.cycles.sampling_pattern = 'TABULATED_SOBOL'
scene.cycles.light_sampling_threshold = 0.0
scene.cycles.use_adaptive_sampling = False
scene.cycles.use_light_tree = False
scene.cycles.blur_glossy = 0.0
scene.cycles.pixel_filter_type = 'GAUSSIAN'
scene.cycles.sample_clamp_indirect = 0.0
scene.view_settings.view_transform = 'Standard'
bpy.context.view_layer.update()

# ---- added for rendering (the .blend has no active camera and no usable light): camera, sun
cam_auto = bpy.data.cameras.new('AutoCamera')
cam_auto.lens = 50.0
cam_auto.sensor_width = 36.0
cam_auto.clip_end = 1000.0
ob_auto_camera = bpy.data.objects.new('AutoCamera', cam_auto)
scene.collection.objects.link(ob_auto_camera)
ob_auto_camera.location = (3.35049, -2.70059, 2.68039)
ob_auto_camera.rotation_euler = (1.09748, -7.21219e-08, 0.694738)
scene.camera = ob_auto_camera
light_auto_sun = bpy.data.lights.new('AutoSun', 'SUN')
light_auto_sun.energy = 3.0
light_auto_sun.angle = 0.0523599
ob_auto_sun = bpy.data.objects.new('AutoSun', light_auto_sun)
scene.collection.objects.link(ob_auto_sun)
ob_auto_sun.rotation_euler = (0.872665, 0.174533, 0.523599)
bpy.context.view_layer.update()
